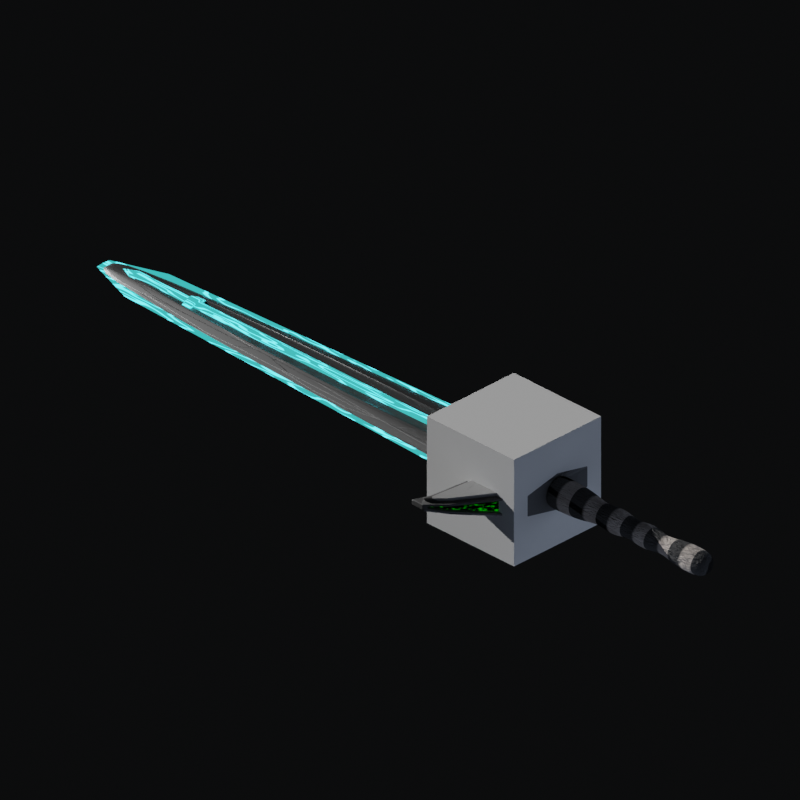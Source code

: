 # Source: warlod_Ia.blend  (saved by Blender 3.2.14; exported with 4.5.12 LTS)
import bpy
from mathutils import Matrix  # noqa: F401  (used for matrix-valued properties, if any)

bpy.ops.wm.read_factory_settings(use_empty=True)
scene = bpy.context.scene
scene.name = 'Scene'

# ---- collections
col_collection = bpy.data.collections.new('Collection'); scene.collection.children.link(col_collection)
col_hidden = bpy.data.collections.new('hidden'); scene.collection.children.link(col_hidden)
col_base_sword = bpy.data.collections.new('Base Sword'); scene.collection.children.link(col_base_sword)
col_choot_k = bpy.data.collections.new("Choot'k"); scene.collection.children.link(col_choot_k)
col_choot_k.hide_render = True
col_warlord_ii = bpy.data.collections.new('Warlord II'); scene.collection.children.link(col_warlord_ii)

# ---- materials (node trees are filled in below, after node groups)
mat_material_005 = bpy.data.materials.new('Material.005')
mat_handle_1 = bpy.data.materials.new('Handle 1')
mat_green_glow = bpy.data.materials.new('green glow')
mat_material = bpy.data.materials.new('Material')
mat_material_002 = bpy.data.materials.new('Material.002')
mat_blade = bpy.data.materials.new('Blade')
mat_blade_001 = bpy.data.materials.new('Blade.001')
mat_blade_002 = bpy.data.materials.new('Blade.002')
mat_green_glow_001 = bpy.data.materials.new('green glow.001')

# ---- material node trees
mat_material_005.use_nodes = True; mat_material_005.node_tree.nodes.clear()
_N = mat_material_005.node_tree.nodes; _L = mat_material_005.node_tree.links
n0 = _N.new('ShaderNodeOutputMaterial'); n0.name = 'Material Output'; n0.location = (1371, -643)
n1 = _N.new('ShaderNodeTexVoronoi'); n1.name = 'Voronoi Texture'; n1.location = (-372, -592)
n1.feature = 'F2'
n1.inputs[2].default_value = 1.0
n2 = _N.new('ShaderNodeDisplacement'); n2.name = 'Displacement'; n2.location = (381, -606)
n2.inputs[2].default_value = 1.0
n3 = _N.new('ShaderNodeBsdfPrincipled'); n3.name = 'Principled BSDF'; n3.location = (595, 127)
n3.distribution = 'GGX'
n3.subsurface_method = 'RANDOM_WALK_SKIN'
n3.inputs[3].default_value = 1.45
n3.inputs[13].default_value = 0.0
n3.inputs[27].default_value = (0.0, 0.0, 0.0, 1.0)
n3.inputs[28].default_value = 1.0
n4 = _N.new('ShaderNodeValToRGB'); n4.name = 'ColorRamp'; n4.location = (-176, -211)
while len(n4.color_ramp.elements) > 1: n4.color_ramp.elements.remove(n4.color_ramp.elements[-1])
n4.color_ramp.elements[0].position = 0.3955; n4.color_ramp.elements[0].color = (0.1709, 0.1709, 0.1709, 1.0)
_e = n4.color_ramp.elements.new(0.6227); _e.color = (0.00451, 0.00451, 0.00451, 1.0)
n5 = _N.new('ShaderNodeMix'); n5.name = 'Mix'; n5.location = (376, -17)
n5.data_type = 'RGBA'
n6 = _N.new('ShaderNodeTexWave'); n6.name = 'Wave Texture'; n6.location = (-248, 125)
n6.bands_direction = 'Y'
n6.wave_profile = 'SAW'
n6.inputs[1].default_value = 2.0
n7 = _N.new('ShaderNodeMix'); n7.name = 'Mix.001'; n7.location = (161, -653)
n7.data_type = 'RGBA'
n8 = _N.new('ShaderNodeTexNoise'); n8.name = 'Noise Texture'; n8.location = (-380, -873)
n8.inputs[2].default_value = 30.0
n9 = _N.new('ShaderNodeValToRGB'); n9.name = 'ColorRamp.002'; n9.location = (-160, -858)
while len(n9.color_ramp.elements) > 1: n9.color_ramp.elements.remove(n9.color_ramp.elements[-1])
n9.color_ramp.elements[0].position = 0.0; n9.color_ramp.elements[0].color = (0.8197, 0.8197, 0.8197, 1.0)
_e = n9.color_ramp.elements.new(1.0); _e.color = (1.0, 1.0, 1.0, 1.0)
n10 = _N.new('ShaderNodeValToRGB'); n10.name = 'ColorRamp.001'; n10.location = (5, 42)
while len(n10.color_ramp.elements) > 1: n10.color_ramp.elements.remove(n10.color_ramp.elements[-1])
n10.color_ramp.elements[0].position = 0.4773; n10.color_ramp.elements[0].color = (0.0, 0.0, 0.0, 1.0)
_e = n10.color_ramp.elements.new(0.5636); _e.color = (1.0, 0.8652, 0.7701, 1.0)
_L.new(n3.outputs[0], n0.inputs[0])
_L.new(n2.outputs[0], n0.inputs[2])
_L.new(n7.outputs[2], n2.inputs[0])
_L.new(n5.outputs[2], n3.inputs[0])
_L.new(n1.outputs[1], n4.inputs[0])
_L.new(n4.outputs[0], n5.inputs[7])
_L.new(n10.outputs[0], n5.inputs[6])
_L.new(n6.outputs[0], n10.inputs[0])
_L.new(n1.outputs[1], n7.inputs[6])
_L.new(n9.outputs[0], n7.inputs[7])
_L.new(n8.outputs[1], n9.inputs[0])
n0.is_active_output = True
mat_handle_1.use_nodes = True; mat_handle_1.node_tree.nodes.clear()
_N = mat_handle_1.node_tree.nodes; _L = mat_handle_1.node_tree.links
n0 = _N.new('ShaderNodeOutputMaterial'); n0.name = 'Material Output'; n0.location = (612, -470)
n1 = _N.new('ShaderNodeDisplacement'); n1.name = 'Displacement'; n1.location = (7, -433)
n1.inputs[2].default_value = 1.0
n2 = _N.new('ShaderNodeTexVoronoi'); n2.name = 'Voronoi Texture'; n2.location = (-388, -418)
n2.distance = 'CHEBYCHEV'
n2.feature = 'F2'
n2.inputs[2].default_value = 1.0
n3 = _N.new('ShaderNodeBsdfPrincipled'); n3.name = 'Principled BSDF'; n3.location = (195, 300)
n3.distribution = 'GGX'
n3.subsurface_method = 'RANDOM_WALK_SKIN'
n3.inputs[3].default_value = 1.45
n3.inputs[27].default_value = (0.0, 0.0, 0.0, 1.0)
n3.inputs[28].default_value = 1.0
n4 = _N.new('ShaderNodeValToRGB'); n4.name = 'ColorRamp'; n4.location = (-125, 129)
while len(n4.color_ramp.elements) > 1: n4.color_ramp.elements.remove(n4.color_ramp.elements[-1])
n4.color_ramp.elements[0].position = 0.0; n4.color_ramp.elements[0].color = (0.04004, 0.04004, 0.04004, 1.0)
_e = n4.color_ramp.elements.new(1.0); _e.color = (0.1961, 0.1961, 0.1961, 1.0)
_L.new(n3.outputs[0], n0.inputs[0])
_L.new(n1.outputs[0], n0.inputs[2])
_L.new(n2.outputs[1], n1.inputs[0])
_L.new(n4.outputs[0], n3.inputs[0])
_L.new(n2.outputs[1], n4.inputs[0])
n0.is_active_output = True
mat_green_glow.use_nodes = True; mat_green_glow.node_tree.nodes.clear()
_N = mat_green_glow.node_tree.nodes; _L = mat_green_glow.node_tree.links
n0 = _N.new('ShaderNodeOutputMaterial'); n0.name = 'Material Output'; n0.location = (511, 300)
n1 = _N.new('ShaderNodeTexNoise'); n1.name = 'Noise Texture'; n1.location = (-319, 268)
n1.inputs[2].default_value = 20.0
n2 = _N.new('ShaderNodeValToRGB'); n2.name = 'ColorRamp'; n2.location = (-99, 290)
while len(n2.color_ramp.elements) > 1: n2.color_ramp.elements.remove(n2.color_ramp.elements[-1])
n2.color_ramp.elements[0].position = 0.5227; n2.color_ramp.elements[0].color = (0.0, 0.0, 0.0, 1.0)
_e = n2.color_ramp.elements.new(0.7091); _e.color = (0.002769, 1.0, 0.0, 1.0)
n3 = _N.new('ShaderNodeEmission'); n3.name = 'Emission'; n3.location = (221, 300)
n3.inputs[1].default_value = 0.3
_L.new(n3.outputs[0], n0.inputs[0])
_L.new(n1.outputs[0], n2.inputs[0])
_L.new(n2.outputs[0], n3.inputs[0])
n0.is_active_output = True
mat_material.use_nodes = True; mat_material.node_tree.nodes.clear()
_N = mat_material.node_tree.nodes; _L = mat_material.node_tree.links
n0 = _N.new('ShaderNodeOutputMaterial'); n0.name = 'Material Output'; n0.location = (628, -643)
n1 = _N.new('ShaderNodeTexVoronoi'); n1.name = 'Voronoi Texture'; n1.location = (-372, -592)
n1.feature = 'F2'
n1.inputs[2].default_value = 1.0
n2 = _N.new('ShaderNodeDisplacement'); n2.name = 'Displacement'; n2.location = (23, -606)
n2.inputs[2].default_value = 1.0
n3 = _N.new('ShaderNodeBsdfPrincipled'); n3.name = 'Principled BSDF'; n3.location = (211, 127)
n3.distribution = 'GGX'
n3.subsurface_method = 'RANDOM_WALK_SKIN'
n3.inputs[3].default_value = 1.45
n3.inputs[27].default_value = (0.0, 0.0, 0.0, 1.0)
n3.inputs[28].default_value = 1.0
n4 = _N.new('ShaderNodeMix'); n4.name = 'Mix'; n4.location = (-42, 1)
n4.data_type = 'RGBA'
n5 = _N.new('ShaderNodeValToRGB'); n5.name = 'ColorRamp'; n5.location = (-176, -211)
while len(n5.color_ramp.elements) > 1: n5.color_ramp.elements.remove(n5.color_ramp.elements[-1])
n5.color_ramp.elements[0].position = 0.3955; n5.color_ramp.elements[0].color = (0.3512, 0.3512, 0.3512, 1.0)
_e = n5.color_ramp.elements.new(0.6227); _e.color = (0.01916, 0.01916, 0.01916, 1.0)
_L.new(n3.outputs[0], n0.inputs[0])
_L.new(n2.outputs[0], n0.inputs[2])
_L.new(n1.outputs[1], n2.inputs[0])
_L.new(n5.outputs[0], n3.inputs[0])
_L.new(n1.outputs[1], n5.inputs[0])
n0.is_active_output = True
mat_material_002.use_nodes = True; mat_material_002.node_tree.nodes.clear()
_N = mat_material_002.node_tree.nodes; _L = mat_material_002.node_tree.links
n0 = _N.new('ShaderNodeOutputMaterial'); n0.name = 'Material Output'; n0.location = (402, 300)
n1 = _N.new('ShaderNodeBsdfPrincipled'); n1.name = 'Principled BSDF'; n1.location = (-31, 872)
n1.distribution = 'GGX'
n1.subsurface_method = 'RANDOM_WALK_SKIN'
n1.inputs[3].default_value = 1.45
n1.inputs[13].default_value = 0.2727
n1.inputs[27].default_value = (0.0, 0.0, 0.0, 1.0)
n1.inputs[28].default_value = 1.0
n2 = _N.new('ShaderNodeDisplacement'); n2.name = 'Displacement'; n2.location = (72, 179)
n2.inputs[2].default_value = 1.0
n3 = _N.new('ShaderNodeValToRGB'); n3.name = 'ColorRamp'; n3.location = (-330, 946)
while len(n3.color_ramp.elements) > 1: n3.color_ramp.elements.remove(n3.color_ramp.elements[-1])
n3.color_ramp.elements[0].position = 0.0; n3.color_ramp.elements[0].color = (0.0, 0.0, 0.0, 1.0)
_e = n3.color_ramp.elements.new(1.0); _e.color = (1.0, 1.0, 1.0, 1.0)
n4 = _N.new('ShaderNodeTexVoronoi'); n4.name = 'Voronoi Texture'; n4.location = (-840, 636)
n4.inputs[2].default_value = 2.0
_L.new(n1.outputs[0], n0.inputs[0])
_L.new(n2.outputs[0], n0.inputs[2])
_L.new(n4.outputs[1], n3.inputs[0])
_L.new(n4.outputs[1], n2.inputs[0])
_L.new(n3.outputs[0], n1.inputs[0])
n0.is_active_output = True
mat_blade.use_nodes = True; mat_blade.node_tree.nodes.clear()
_N = mat_blade.node_tree.nodes; _L = mat_blade.node_tree.links
n0 = _N.new('ShaderNodeOutputMaterial'); n0.name = 'Material Output'; n0.location = (1697, 300)
n1 = _N.new('ShaderNodeBsdfPrincipled'); n1.name = 'Principled BSDF'; n1.location = (1371, 353)
n1.distribution = 'GGX'
n1.subsurface_method = 'RANDOM_WALK_SKIN'
n1.inputs[0].default_value = (0.2069, 0.2069, 0.2069, 1.0)
n1.inputs[1].default_value = 1.0
n1.inputs[3].default_value = 1.45
n1.inputs[13].default_value = 1.0
n1.inputs[27].default_value = (0.0, 0.0, 0.0, 1.0)
n1.inputs[28].default_value = 1.0
n2 = _N.new('ShaderNodeBump'); n2.name = 'Bump'; n2.location = (931, -175)
n2.invert = True
n2.inputs[0].default_value = 0.1
n2.inputs[1].default_value = 1.0
n2.inputs[2].default_value = 1.0
n3 = _N.new('ShaderNodeTexVoronoi'); n3.name = 'Voronoi Texture'; n3.location = (391, -79)
n4 = _N.new('ShaderNodeValToRGB'); n4.name = 'ColorRamp'; n4.location = (611, -81)
while len(n4.color_ramp.elements) > 1: n4.color_ramp.elements.remove(n4.color_ramp.elements[-1])
n4.color_ramp.elements[0].position = 0.0; n4.color_ramp.elements[0].color = (0.0, 0.0, 0.0, 1.0)
_e = n4.color_ramp.elements.new(1.0); _e.color = (1.0, 1.0, 1.0, 1.0)
_L.new(n1.outputs[0], n0.inputs[0])
_L.new(n2.outputs[0], n1.inputs[5])
_L.new(n3.outputs[1], n4.inputs[0])
_L.new(n4.outputs[0], n2.inputs[3])
n0.is_active_output = True
mat_blade_001.use_nodes = True; mat_blade_001.node_tree.nodes.clear()
_N = mat_blade_001.node_tree.nodes; _L = mat_blade_001.node_tree.links
n0 = _N.new('ShaderNodeOutputMaterial'); n0.name = 'Material Output'; n0.location = (1294, 300)
n1 = _N.new('ShaderNodeTexNoise'); n1.name = 'Musgrave Texture'; n1.location = (220, 197)
n1.width = 150
n1.normalize = False
n1.inputs[3].default_value = 1.0
n1.inputs[4].default_value = 0.25
n2 = _N.new('ShaderNodeTexNoise'); n2.name = 'Noise Texture'; n2.location = (-74, 166)
n3 = _N.new('ShaderNodeValToRGB'); n3.name = 'ColorRamp'; n3.location = (455, 218)
while len(n3.color_ramp.elements) > 1: n3.color_ramp.elements.remove(n3.color_ramp.elements[-1])
n3.color_ramp.elements[0].position = 0.175; n3.color_ramp.elements[0].color = (0.03092, 0.002416, 0.02959, 1.0)
_e = n3.color_ramp.elements.new(0.2364); _e.color = (0.1781, 0.01712, 0.1861, 1.0)
n4 = _N.new('ShaderNodeBsdfPrincipled'); n4.name = 'Principled BSDF'; n4.location = (943, 267)
n4.distribution = 'GGX'
n4.subsurface_method = 'RANDOM_WALK_SKIN'
n4.inputs[1].default_value = 0.9795
n4.inputs[2].default_value = 0.5227
n4.inputs[3].default_value = 1.45
n4.inputs[13].default_value = 1.0
n4.inputs[28].default_value = 10.0
_L.new(n4.outputs[0], n0.inputs[0])
_L.new(n2.outputs[0], n1.inputs[0])
_L.new(n1.outputs[0], n3.inputs[0])
_L.new(n3.outputs[0], n4.inputs[0])
_L.new(n3.outputs[0], n4.inputs[27])
n0.is_active_output = True
mat_blade_002.use_nodes = True; mat_blade_002.node_tree.nodes.clear()
_N = mat_blade_002.node_tree.nodes; _L = mat_blade_002.node_tree.links
n0 = _N.new('ShaderNodeOutputMaterial'); n0.name = 'Material Output'; n0.location = (1294, 300)
n1 = _N.new('ShaderNodeTexNoise'); n1.name = 'Musgrave Texture'; n1.location = (220, 197)
n1.width = 150
n1.normalize = False
n1.inputs[3].default_value = 1.0
n1.inputs[4].default_value = 0.25
n2 = _N.new('ShaderNodeTexNoise'); n2.name = 'Noise Texture'; n2.location = (-74, 166)
n3 = _N.new('ShaderNodeValToRGB'); n3.name = 'ColorRamp'; n3.location = (455, 218)
while len(n3.color_ramp.elements) > 1: n3.color_ramp.elements.remove(n3.color_ramp.elements[-1])
n3.color_ramp.elements[0].position = 0.1682; n3.color_ramp.elements[0].color = (0.0024, 0.03091, 0.03028, 1.0)
_e = n3.color_ramp.elements.new(0.2364); _e.color = (0.01477, 0.1568, 0.1861, 1.0)
n4 = _N.new('ShaderNodeBsdfPrincipled'); n4.name = 'Principled BSDF'; n4.location = (943, 267)
n4.distribution = 'GGX'
n4.subsurface_method = 'RANDOM_WALK_SKIN'
n4.inputs[1].default_value = 0.9795
n4.inputs[2].default_value = 0.5227
n4.inputs[3].default_value = 1.45
n4.inputs[13].default_value = 1.0
n4.inputs[28].default_value = 20.0
_L.new(n4.outputs[0], n0.inputs[0])
_L.new(n2.outputs[0], n1.inputs[0])
_L.new(n1.outputs[0], n3.inputs[0])
_L.new(n3.outputs[0], n4.inputs[0])
_L.new(n3.outputs[0], n4.inputs[27])
n0.is_active_output = True
mat_green_glow_001.use_nodes = True; mat_green_glow_001.node_tree.nodes.clear()
_N = mat_green_glow_001.node_tree.nodes; _L = mat_green_glow_001.node_tree.links
n0 = _N.new('ShaderNodeOutputMaterial'); n0.name = 'Material Output'; n0.location = (511, 300)
n1 = _N.new('ShaderNodeTexNoise'); n1.name = 'Noise Texture'; n1.location = (-319, 268)
n1.inputs[2].default_value = 20.0
n2 = _N.new('ShaderNodeValToRGB'); n2.name = 'ColorRamp'; n2.location = (-99, 290)
while len(n2.color_ramp.elements) > 1: n2.color_ramp.elements.remove(n2.color_ramp.elements[-1])
n2.color_ramp.elements[0].position = 0.4068; n2.color_ramp.elements[0].color = (0.0, 0.0, 0.0, 1.0)
_e = n2.color_ramp.elements.new(0.6364); _e.color = (0.0, 0.02283, 1.0, 1.0)
n3 = _N.new('ShaderNodeEmission'); n3.name = 'Emission'; n3.location = (221, 300)
n3.inputs[1].default_value = 0.8
_L.new(n3.outputs[0], n0.inputs[0])
_L.new(n1.outputs[0], n2.inputs[0])
_L.new(n2.outputs[0], n3.inputs[0])
n0.is_active_output = True

# ---- world
world_world = bpy.data.worlds.new('World'); scene.world = world_world
world_world.use_nodes = True; world_world.node_tree.nodes.clear()
_N = world_world.node_tree.nodes; _L = world_world.node_tree.links
n0 = _N.new('ShaderNodeOutputWorld'); n0.name = 'World Output'; n0.location = (300, 300)
n1 = _N.new('ShaderNodeBackground'); n1.name = 'Background'; n1.location = (10, 300)
n1.inputs[0].default_value = (0.003325, 0.00352, 0.003769, 1.0)
_L.new(n1.outputs[0], n0.inputs[0])
n0.is_active_output = True
world_world.color = (0.05088, 0.05088, 0.05088)
world_world.use_sun_shadow = False
world_world.sun_shadow_jitter_overblur = 0.0

# ---- cameras
cam_camera_001 = bpy.data.cameras.new('Camera.001')
cam_camera_001.type = 'ORTHO'
cam_camera_001.clip_end = 100.0
cam_camera_001.lens = 35.0
cam_camera_001.sensor_width = 32.0
cam_camera_001.sensor_height = 18.0
cam_camera_001.ortho_scale = 13.0
cam_camera_001.dof.focus_distance = 0.0
cam_camera_001.dof.aperture_fstop = 128.0

# ---- lights
light_light = bpy.data.lights.new('Light', 'SUN')
light_light.color = (0.7024, 0.7024, 0.7024)
light_light.transmission_factor = 0.0
light_light.angle = 0.0
light_light.energy = 5.0
light_light.shadow_soft_size = 0.1
light_light.shadow_cascade_max_distance = 1000.0
light_point_001 = bpy.data.lights.new('Point.001', 'POINT')
light_point_001.color = (0.6332, 0.7572, 1.0)
light_point_001.transmission_factor = 0.0
light_point_001.energy = 58.5
light_point_001.shadow_soft_size = 1.97
light_point_001.use_absolute_resolution = True
light_point_002 = bpy.data.lights.new('Point.002', 'POINT')
light_point_002.color = (0.6332, 0.7572, 1.0)
light_point_002.transmission_factor = 0.0
light_point_002.energy = 58.5
light_point_002.shadow_soft_size = 1.97
light_point_002.use_absolute_resolution = True
light_point_003 = bpy.data.lights.new('Point.003', 'POINT')
light_point_003.color = (0.6332, 0.7572, 1.0)
light_point_003.transmission_factor = 0.0
light_point_003.energy = 58.5
light_point_003.shadow_soft_size = 1.97
light_point_003.use_absolute_resolution = True

# ---- meshes
me_cube = bpy.data.meshes.new('Cube')
me_cube.from_pydata([(-0.2173, -1.416, -0.2173), (-0.2173, -1.416, 0.2173), (-0.1797, 1.895, -0.1797), (-0.1797, 1.895, 0.1797), (0.2173, -1.416, -0.2173), (0.2173, -1.416, 0.2173), (0.1797, 1.895, -0.1797), (0.1797, 1.895, 0.1797), (2.489e-11, 1.895, -0.2695), (2.489e-11, 1.895, 0.2695), (0.0, -1.416, -0.326), (0.0, -1.416, 0.326), (-0.326, -1.416, 0.0), (-0.2695, 1.895, 0.0), (0.2695, 1.895, 0.0), (0.326, -1.416, 0.0), (1.293e-09, -1.416, 0.0), (-0.1687, 1.413, -0.1687), (-0.1687, 1.413, 0.1687), (0.1687, 1.413, -0.1687), (0.1687, 1.413, 0.1687), (0.0, 1.413, 0.253), (0.0, 1.413, -0.253), (0.253, 1.413, 0.0), (-0.253, 1.413, 0.0), (-0.1778, 2.083, -5.867e-10), (-0.1185, 2.083, -0.1185), (-1.116e-09, 2.083, -0.1778), (-1.116e-09, 2.083, 0.1778), (0.1185, 2.083, 0.1185), (0.1778, 2.083, -5.867e-10), (0.1185, 2.083, -0.1185), (-0.1185, 2.083, 0.1185), (-4.101e-10, 2.083, -5.867e-10), (-0.1808, 0.706, -0.1808), (-0.193, -0.001459, -0.193), (-0.2052, -0.7089, -0.2052), (0.1808, 0.706, 0.1808), (0.193, -0.001459, 0.193), (0.2052, -0.7089, 0.2052), (0.0, 0.706, 0.2713), (0.0, -0.001459, 0.2895), (0.0, -0.7089, 0.3077), (0.0, 0.706, -0.2713), (0.0, -0.001459, -0.2895), (0.0, -0.7089, -0.3077), (0.2713, 0.706, 0.0), (0.2895, -0.001459, 0.0), (0.3077, -0.7089, 0.0), (-0.2052, -0.7089, 0.2052), (-0.193, -0.001458, 0.193), (-0.1808, 0.706, 0.1808), (0.2052, -0.7089, -0.2052), (0.193, -0.001458, -0.193), (0.1808, 0.706, -0.1808), (-0.3077, -0.7089, 0.0), (-0.2895, -0.001458, 0.0), (-0.2713, 0.706, 0.0), (-0.1261, -0.3552, -0.1261), (0.1261, -0.3552, 0.1261), (-6.547e-10, -0.3552, 0.1892), (-6.547e-10, -0.3552, -0.1892), (0.1892, -0.3552, -1.621e-10), (-0.1261, -0.3552, 0.1261), (0.1261, -0.3552, -0.1261), (-0.1892, -0.3552, -1.621e-10), (-0.1111, 0.3523, -0.1111), (0.1111, 0.3523, 0.1111), (7.017e-10, 0.3523, 0.1666), (7.017e-10, 0.3523, -0.1666), (0.1666, 0.3523, -7.017e-10), (-0.1111, 0.3523, 0.1111), (0.1111, 0.3523, -0.1111), (-0.1666, 0.3523, -7.017e-10), (-0.09694, 1.06, 0.09694), (0.09694, 1.06, -0.09694), (-0.1454, 1.06, 2.601e-09), (-0.09694, 1.06, -0.09694), (0.09694, 1.06, 0.09694), (-1.946e-09, 1.06, 0.1454), (-1.946e-09, 1.06, -0.1454), (0.1454, 1.06, 2.601e-09), (-0.2152, -1.296, -0.2152), (0.2152, -1.296, 0.2152), (0.0, -1.296, 0.3228), (0.0, -1.296, -0.3228), (0.3228, -1.296, 0.0), (-0.2152, -1.296, 0.2152), (0.2152, -1.296, -0.2152), (-0.3228, -1.296, 0.0)], [], [(24, 18, 3, 13), (6, 8, 27, 31), (86, 83, 5, 15), (16, 11, 1, 12), (85, 88, 4, 10), (84, 87, 1, 11), (83, 84, 11, 5), (82, 85, 10, 0), (15, 5, 11, 16), (2, 13, 25, 26), (9, 7, 29, 28), (4, 15, 16, 10), (10, 16, 12, 0), (88, 86, 15, 4), (7, 14, 30, 29), (17, 24, 13, 2), (77, 76, 24, 17), (6, 14, 23, 19), (2, 8, 22, 17), (7, 9, 21, 20), (9, 3, 18, 21), (8, 6, 19, 22), (14, 7, 20, 23), (76, 74, 18, 24), (33, 28, 29, 30), (25, 32, 28, 33), (26, 25, 33, 27), (27, 33, 30, 31), (13, 3, 32, 25), (14, 6, 31, 30), (8, 2, 26, 27), (3, 9, 28, 32), (89, 87, 49, 55), (65, 63, 50, 56), (73, 71, 51, 57), (82, 89, 55, 36), (58, 65, 56, 35), (66, 73, 57, 34), (75, 81, 46, 54), (72, 70, 47, 53), (64, 62, 48, 52), (77, 80, 43, 34), (66, 69, 44, 35), (58, 61, 45, 36), (78, 79, 40, 37), (67, 68, 41, 38), (59, 60, 42, 39), (79, 74, 51, 40), (68, 71, 50, 41), (60, 63, 49, 42), (80, 75, 54, 43), (69, 72, 53, 44), (61, 64, 52, 45), (81, 78, 37, 46), (70, 67, 38, 47), (62, 59, 39, 48), (47, 38, 59, 62), (44, 53, 64, 61), (41, 50, 63, 60), (38, 41, 60, 59), (35, 44, 61, 58), (53, 47, 62, 64), (36, 55, 65, 58), (55, 49, 63, 65), (46, 37, 67, 70), (43, 54, 72, 69), (40, 51, 71, 68), (37, 40, 68, 67), (34, 43, 69, 66), (54, 46, 70, 72), (35, 56, 73, 66), (56, 50, 71, 73), (23, 20, 78, 81), (22, 19, 75, 80), (21, 18, 74, 79), (20, 21, 79, 78), (17, 22, 80, 77), (19, 23, 81, 75), (57, 51, 74, 76), (34, 57, 76, 77), (0, 12, 89, 82), (12, 1, 87, 89), (52, 48, 86, 88), (36, 45, 85, 82), (39, 42, 84, 83), (42, 49, 87, 84), (45, 52, 88, 85), (48, 39, 83, 86)])
me_cube.polygons.foreach_set('use_smooth', [True] * 88)
_uv = me_cube.uv_layers.new(name='UVMap')
_uv.uv.foreach_set('vector', [0.5, 0.1884, 0.625, 0.1884, 0.625, 0.25, 0.5, 0.25, 0.375, 0.5, 0.25, 0.5, 0.25, 0.5, 0.375, 0.5, 0.5, 0.742, 0.625, 0.742, 0.625, 0.75, 0.5, 0.75, 0.5, 0.875, 0.625, 0.875, 0.625, 1.0, 0.5, 1.0, 0.25, 0.742, 0.375, 0.742, 0.375, 0.75, 0.25, 0.75, 0.75, 0.742, 0.875, 0.742, 0.875, 0.75, 0.75, 0.75, 0.625, 0.742, 0.75, 0.742, 0.75, 0.75, 0.625, 0.75, 0.125, 0.742, 0.25, 0.742, 0.25, 0.75, 0.125, 0.75, 0.5, 0.75, 0.625, 0.75, 0.625, 0.875, 0.5, 0.875, 0.375, 0.25, 0.5, 0.25, 0.5, 0.25, 0.375, 0.25, 0.75, 0.5, 0.625, 0.5, 0.625, 0.5, 0.75, 0.5, 0.375, 0.75, 0.5, 0.75, 0.5, 0.875, 0.375, 0.875, 0.375, 0.875, 0.5, 0.875, 0.5, 1.0, 0.375, 1.0, 0.375, 0.742, 0.5, 0.742, 0.5, 0.75, 0.375, 0.75, 0.625, 0.5, 0.5, 0.5, 0.5, 0.5, 0.625, 0.5, 0.375, 0.1884, 0.5, 0.1884, 0.5, 0.25, 0.375, 0.25, 0.375, 0.1648, 0.5, 0.1648, 0.5, 0.1884, 0.375, 0.1884, 0.375, 0.5, 0.5, 0.5, 0.5, 0.5616, 0.375, 0.5616, 0.125, 0.5, 0.25, 0.5, 0.25, 0.5616, 0.125, 0.5616, 0.625, 0.5, 0.75, 0.5, 0.75, 0.5616, 0.625, 0.5616, 0.75, 0.5, 0.875, 0.5, 0.875, 0.5616, 0.75, 0.5616, 0.25, 0.5, 0.375, 0.5, 0.375, 0.5616, 0.25, 0.5616, 0.5, 0.5, 0.625, 0.5, 0.625, 0.5616, 0.5, 0.5616, 0.5, 0.1648, 0.625, 0.1648, 0.625, 0.1884, 0.5, 0.1884, 0.5, 0.375, 0.625, 0.375, 0.625, 0.5, 0.5, 0.5, 0.5, 0.25, 0.625, 0.25, 0.625, 0.375, 0.5, 0.375, 0.375, 0.25, 0.5, 0.25, 0.5, 0.375, 0.375, 0.375, 0.375, 0.375, 0.5, 0.375, 0.5, 0.5, 0.375, 0.5, 0.5, 0.25, 0.625, 0.25, 0.625, 0.25, 0.5, 0.25, 0.5, 0.5, 0.375, 0.5, 0.375, 0.5, 0.5, 0.5, 0.25, 0.5, 0.125, 0.5, 0.125, 0.5, 0.25, 0.5, 0.875, 0.5, 0.75, 0.5, 0.75, 0.5, 0.875, 0.5, 0.5, 0.008034, 0.625, 0.008034, 0.625, 0.04709, 0.5, 0.04709, 0.5, 0.07064, 0.625, 0.07064, 0.625, 0.09419, 0.5, 0.09419, 0.5, 0.1177, 0.625, 0.1177, 0.625, 0.1413, 0.5, 0.1413, 0.375, 0.008034, 0.5, 0.008034, 0.5, 0.04709, 0.375, 0.04709, 0.375, 0.07064, 0.5, 0.07064, 0.5, 0.09419, 0.375, 0.09419, 0.375, 0.1177, 0.5, 0.1177, 0.5, 0.1413, 0.375, 0.1413, 0.375, 0.5852, 0.5, 0.5852, 0.5, 0.6087, 0.375, 0.6087, 0.375, 0.6323, 0.5, 0.6323, 0.5, 0.6558, 0.375, 0.6558, 0.375, 0.6794, 0.5, 0.6794, 0.5, 0.7029, 0.375, 0.7029, 0.125, 0.5852, 0.25, 0.5852, 0.25, 0.6087, 0.125, 0.6087, 0.125, 0.6323, 0.25, 0.6323, 0.25, 0.6558, 0.125, 0.6558, 0.125, 0.6794, 0.25, 0.6794, 0.25, 0.7029, 0.125, 0.7029, 0.625, 0.5852, 0.75, 0.5852, 0.75, 0.6087, 0.625, 0.6087, 0.625, 0.6323, 0.75, 0.6323, 0.75, 0.6558, 0.625, 0.6558, 0.625, 0.6794, 0.75, 0.6794, 0.75, 0.7029, 0.625, 0.7029, 0.75, 0.5852, 0.875, 0.5852, 0.875, 0.6087, 0.75, 0.6087, 0.75, 0.6323, 0.875, 0.6323, 0.875, 0.6558, 0.75, 0.6558, 0.75, 0.6794, 0.875, 0.6794, 0.875, 0.7029, 0.75, 0.7029, 0.25, 0.5852, 0.375, 0.5852, 0.375, 0.6087, 0.25, 0.6087, 0.25, 0.6323, 0.375, 0.6323, 0.375, 0.6558, 0.25, 0.6558, 0.25, 0.6794, 0.375, 0.6794, 0.375, 0.7029, 0.25, 0.7029, 0.5, 0.5852, 0.625, 0.5852, 0.625, 0.6087, 0.5, 0.6087, 0.5, 0.6323, 0.625, 0.6323, 0.625, 0.6558, 0.5, 0.6558, 0.5, 0.6794, 0.625, 0.6794, 0.625, 0.7029, 0.5, 0.7029, 0.5, 0.6558, 0.625, 0.6558, 0.625, 0.6794, 0.5, 0.6794, 0.25, 0.6558, 0.375, 0.6558, 0.375, 0.6794, 0.25, 0.6794, 0.75, 0.6558, 0.875, 0.6558, 0.875, 0.6794, 0.75, 0.6794, 0.625, 0.6558, 0.75, 0.6558, 0.75, 0.6794, 0.625, 0.6794, 0.125, 0.6558, 0.25, 0.6558, 0.25, 0.6794, 0.125, 0.6794, 0.375, 0.6558, 0.5, 0.6558, 0.5, 0.6794, 0.375, 0.6794, 0.375, 0.04709, 0.5, 0.04709, 0.5, 0.07064, 0.375, 0.07064, 0.5, 0.04709, 0.625, 0.04709, 0.625, 0.07064, 0.5, 0.07064, 0.5, 0.6087, 0.625, 0.6087, 0.625, 0.6323, 0.5, 0.6323, 0.25, 0.6087, 0.375, 0.6087, 0.375, 0.6323, 0.25, 0.6323, 0.75, 0.6087, 0.875, 0.6087, 0.875, 0.6323, 0.75, 0.6323, 0.625, 0.6087, 0.75, 0.6087, 0.75, 0.6323, 0.625, 0.6323, 0.125, 0.6087, 0.25, 0.6087, 0.25, 0.6323, 0.125, 0.6323, 0.375, 0.6087, 0.5, 0.6087, 0.5, 0.6323, 0.375, 0.6323, 0.375, 0.09419, 0.5, 0.09419, 0.5, 0.1177, 0.375, 0.1177, 0.5, 0.09419, 0.625, 0.09419, 0.625, 0.1177, 0.5, 0.1177, 0.5, 0.5616, 0.625, 0.5616, 0.625, 0.5852, 0.5, 0.5852, 0.25, 0.5616, 0.375, 0.5616, 0.375, 0.5852, 0.25, 0.5852, 0.75, 0.5616, 0.875, 0.5616, 0.875, 0.5852, 0.75, 0.5852, 0.625, 0.5616, 0.75, 0.5616, 0.75, 0.5852, 0.625, 0.5852, 0.125, 0.5616, 0.25, 0.5616, 0.25, 0.5852, 0.125, 0.5852, 0.375, 0.5616, 0.5, 0.5616, 0.5, 0.5852, 0.375, 0.5852, 0.5, 0.1413, 0.625, 0.1413, 0.625, 0.1648, 0.5, 0.1648, 0.375, 0.1413, 0.5, 0.1413, 0.5, 0.1648, 0.375, 0.1648, 0.375, 0.0, 0.5, 0.0, 0.5, 0.008034, 0.375, 0.008034, 0.5, 0.0, 0.625, 0.0, 0.625, 0.008034, 0.5, 0.008034, 0.375, 0.7029, 0.5, 0.7029, 0.5, 0.742, 0.375, 0.742, 0.125, 0.7029, 0.25, 0.7029, 0.25, 0.742, 0.125, 0.742, 0.625, 0.7029, 0.75, 0.7029, 0.75, 0.742, 0.625, 0.742, 0.75, 0.7029, 0.875, 0.7029, 0.875, 0.742, 0.75, 0.742, 0.25, 0.7029, 0.375, 0.7029, 0.375, 0.742, 0.25, 0.742, 0.5, 0.7029, 0.625, 0.7029, 0.625, 0.742, 0.5, 0.742])
me_cube.materials.append(mat_material_005)
me_cube.update()
me_cube_001 = bpy.data.meshes.new('Cube.001')
me_cube_001.from_pydata([(1.69, -0.1644, 0.07908), (1.69, -0.1644, -0.07908), (1.641, 0.1778, -0.04547), (1.641, 0.1778, 0.04547), (0.7916, 0.0677, -0.1858), (0.7916, 0.0677, 0.1858), (0.7444, 0.9544, -0.1517), (0.7444, 0.9544, 0.1517), (0.0, 1.003, -0.3441), (0.0, 1.003, 0.3441), (0.0, -0.01496, -0.3441), (0.0, -0.01496, 0.3441), (1.874, -0.122, 0.01596), (1.817, -0.2458, 0.06285), (1.817, -0.2458, -0.06285), (1.874, -0.122, -0.01596), (1.574, 0.09517, -0.09334), (0.7916, 0.7744, -0.1858), (0.7916, 0.7744, 0.1858), (1.649, 0.1694, 0.08416), (1.817, -0.218, 0.06285), (1.817, -0.218, -0.06285), (1.595, 0.1349, 0.04547), (1.595, 0.1349, -0.04547), (0.6993, 0.9115, -0.1517), (0.6993, 0.9115, 0.1517), (1.829, -0.1649, 0.01596), (1.829, -0.1649, -0.01596), (0.6882, -0.01496, -0.1981), (1.649, -0.2632, -0.08416), (1.649, 0.1694, -0.08416), (0.6882, 1.003, -0.1981), (0.6882, -0.01496, 0.1981), (1.649, -0.2632, 0.08416), (0.6882, 1.003, 0.1981), (1.574, 0.09517, 0.09334), (1.92, -0.181, 0.04977), (1.92, -0.4367, 0.04977), (1.92, -0.4367, -0.04977), (1.92, -0.181, -0.04977), (1.6, 0.09532, 0.1504), (1.715, -0.1642, 0.1362), (1.715, -0.1642, -0.1362), (1.6, 0.09532, -0.1504), (0.8171, 0.06784, -0.2429), (0.8171, 0.7746, -0.2429), (0.8171, 0.06784, 0.2429), (0.8171, 0.7746, 0.2429), (1.842, -0.2179, 0.1199), (1.842, -0.2456, 0.1199), (1.842, -0.2456, -0.1199), (1.842, -0.2179, -0.1199)], [], [(21, 14, 50, 51), (8, 9, 34, 31), (1, 4, 44, 42), (32, 28, 29, 33), (8, 31, 28, 10), (7, 3, 22, 25), (34, 9, 11, 32), (28, 32, 11, 10), (16, 21, 51, 43), (39, 36, 37, 38), (4, 17, 45, 44), (3, 12, 26, 22), (33, 29, 38, 37), (6, 2, 30, 31), (7, 6, 31, 34), (3, 7, 34, 19), (15, 12, 36, 39), (12, 3, 19, 36), (2, 15, 39, 30), (24, 25, 22, 23), (23, 22, 26, 27), (2, 6, 24, 23), (15, 2, 23, 27), (12, 15, 27, 26), (6, 7, 25, 24), (4, 1, 29, 28), (16, 17, 31, 30), (0, 5, 32, 33), (17, 4, 28, 31), (5, 18, 34, 32), (18, 35, 19, 34), (20, 13, 37, 36), (14, 21, 39, 38), (13, 0, 33, 37), (35, 20, 36, 19), (21, 16, 30, 39), (1, 14, 38, 29), (44, 45, 43, 42), (47, 46, 41, 40), (40, 41, 49, 48), (42, 43, 51, 50), (18, 5, 46, 47), (14, 1, 42, 50), (17, 16, 43, 45), (0, 13, 49, 41), (35, 18, 47, 40), (5, 0, 41, 46), (20, 35, 40, 48), (13, 20, 48, 49)])
me_cube_001.polygons.foreach_set('material_index', [2, 0, 2, 0, 0, 0, 0, 0, 2, 0, 2, 0, 0, 0, 0, 0, 0, 0, 0, 1, 1, 0, 0, 0, 0, 0, 0, 0, 0, 0, 0, 0, 0, 0, 0, 0, 0, 2, 2, 2, 2, 2, 2, 2, 2, 2, 2, 2, 2])
_uv = me_cube_001.uv_layers.new(name='UVMap')
_uv.uv.foreach_set('vector', [0.375, 0.6193, 0.375, 0.642, 0.375, 0.642, 0.375, 0.6193, 0.375, 0.375, 0.625, 0.375, 0.625, 0.5, 0.375, 0.5, 0.375, 0.6669, 0.375, 0.717, 0.375, 0.717, 0.375, 0.6669, 0.625, 0.75, 0.375, 0.75, 0.375, 0.75, 0.625, 0.75, 0.25, 0.5, 0.375, 0.5, 0.375, 0.75, 0.25, 0.75, 0.5979, 0.5, 0.5673, 0.5, 0.5673, 0.5, 0.5979, 0.5, 0.625, 0.5, 0.75, 0.5, 0.75, 0.75, 0.625, 0.75, 0.375, 0.75, 0.625, 0.75, 0.625, 0.875, 0.375, 0.875, 0.375, 0.593, 0.375, 0.6193, 0.375, 0.6193, 0.375, 0.593, 0.375, 0.5, 0.625, 0.5, 0.625, 0.75, 0.375, 0.75, 0.375, 0.717, 0.375, 0.5358, 0.375, 0.5358, 0.375, 0.717, 0.5673, 0.5, 0.537, 0.5, 0.537, 0.5, 0.5673, 0.5, 0.625, 0.75, 0.375, 0.75, 0.375, 0.75, 0.625, 0.75, 0.4021, 0.5, 0.4327, 0.5, 0.375, 0.5, 0.375, 0.5, 0.5979, 0.5, 0.4021, 0.5, 0.375, 0.5, 0.625, 0.5, 0.5673, 0.5, 0.5979, 0.5, 0.625, 0.5, 0.625, 0.5, 0.463, 0.5, 0.537, 0.5, 0.625, 0.5, 0.375, 0.5, 0.537, 0.5, 0.5673, 0.5, 0.625, 0.5, 0.625, 0.5, 0.4327, 0.5, 0.463, 0.5, 0.375, 0.5, 0.375, 0.5, 0.4021, 0.5, 0.5979, 0.5, 0.5673, 0.5, 0.4327, 0.5, 0.4327, 0.5, 0.5673, 0.5, 0.537, 0.5, 0.463, 0.5, 0.4327, 0.5, 0.4021, 0.5, 0.4021, 0.5, 0.4327, 0.5, 0.463, 0.5, 0.4327, 0.5, 0.4327, 0.5, 0.463, 0.5, 0.537, 0.5, 0.463, 0.5, 0.463, 0.5, 0.537, 0.5, 0.4021, 0.5, 0.5979, 0.5, 0.5979, 0.5, 0.4021, 0.5, 0.375, 0.717, 0.375, 0.6669, 0.375, 0.75, 0.375, 0.75, 0.375, 0.593, 0.375, 0.5358, 0.375, 0.5, 0.375, 0.5, 0.625, 0.6669, 0.625, 0.717, 0.625, 0.75, 0.625, 0.75, 0.375, 0.5358, 0.375, 0.717, 0.375, 0.75, 0.375, 0.5, 0.625, 0.717, 0.625, 0.5358, 0.625, 0.5, 0.625, 0.75, 0.625, 0.5358, 0.625, 0.593, 0.625, 0.5, 0.625, 0.5, 0.625, 0.6193, 0.625, 0.642, 0.625, 0.75, 0.625, 0.5, 0.375, 0.642, 0.375, 0.6193, 0.375, 0.5, 0.375, 0.75, 0.625, 0.642, 0.625, 0.6669, 0.625, 0.75, 0.625, 0.75, 0.625, 0.593, 0.625, 0.6193, 0.625, 0.5, 0.625, 0.5, 0.375, 0.6193, 0.375, 0.593, 0.375, 0.5, 0.375, 0.5, 0.375, 0.6669, 0.375, 0.642, 0.375, 0.75, 0.375, 0.75, 0.375, 0.717, 0.375, 0.5358, 0.375, 0.593, 0.375, 0.6669, 0.625, 0.5358, 0.625, 0.717, 0.625, 0.6669, 0.625, 0.593, 0.625, 0.593, 0.625, 0.6669, 0.625, 0.642, 0.625, 0.6193, 0.375, 0.6669, 0.375, 0.593, 0.375, 0.6193, 0.375, 0.642, 0.625, 0.5358, 0.625, 0.717, 0.625, 0.717, 0.625, 0.5358, 0.375, 0.642, 0.375, 0.6669, 0.375, 0.6669, 0.375, 0.642, 0.375, 0.5358, 0.375, 0.593, 0.375, 0.593, 0.375, 0.5358, 0.625, 0.6669, 0.625, 0.642, 0.625, 0.642, 0.625, 0.6669, 0.625, 0.593, 0.625, 0.5358, 0.625, 0.5358, 0.625, 0.593, 0.625, 0.717, 0.625, 0.6669, 0.625, 0.6669, 0.625, 0.717, 0.625, 0.6193, 0.625, 0.593, 0.625, 0.593, 0.625, 0.6193, 0.625, 0.642, 0.625, 0.6193, 0.625, 0.6193, 0.625, 0.642])
me_cube_001.materials.append(mat_handle_1)
me_cube_001.materials.append(mat_green_glow)
me_cube_001.materials.append(mat_material)
me_cube_001.update()
me_cube_002 = bpy.data.meshes.new('Cube.002')
me_cube_002.from_pydata([(0.4024, -0.0487, -0.1009), (0.4024, -0.0487, 0.1319), (0.0, -0.0487, -0.1009), (0.0, -0.0487, 0.1319), (0.7449, -0.0487, 0.01549), (0.2398, -8.548, 0.1319), (0.2398, -8.548, -0.1009), (0.0, -8.548, -0.1009), (0.0, -8.548, 0.1319), (0.444, -8.548, 0.01549), (0.08034, -9.375, 0.07739), (0.08034, -9.375, -0.0553), (0.0, -9.375, -0.0553), (0.0, -9.375, 0.07739), (0.1355, -9.375, 0.01549), (0.3965, -0.5211, 0.1319), (0.0, -0.5211, 0.1319), (0.2363, -8.43, 0.1319), (0.0, -8.43, 0.1319), (0.3041, -2.364, 0.1119), (0.0, -2.364, 0.1119), (0.3041, -6.586, 0.1119), (0.0, -6.586, 0.1119), (0.7016, -0.0487, 0.0302), (0.4182, -8.548, 0.0007739), (0.1286, -9.375, 0.02725), (0.7016, -0.0487, 0.0007739), (0.4182, -8.548, 0.0302), (0.1286, -9.375, 0.003728), (0.6875, -0.0487, 0.035), (0.4098, -8.548, -0.004031), (0.1263, -9.375, 0.03109), (0.6875, -0.0487, -0.004031), (0.4098, -8.548, 0.035), (0.1263, -9.375, -0.0001114), (0.0, 0.8093, 0.05867), (0.4369, 0.8093, 0.05867), (0.4369, 0.8093, -0.0277), (0.4369, 0.004574, -0.1009), (0.4369, 0.004574, 0.1319), (0.0, 0.004574, -0.1009), (0.0, 0.8093, -0.0277), (0.0, 0.004574, 0.1319), (0.7794, 0.8093, 0.01549), (0.7794, 0.004574, 0.01549), (0.7361, 0.004574, 0.0302), (0.722, 0.8093, 0.02273), (0.722, 0.8093, 0.008245), (0.7361, 0.004574, 0.0007739), (0.722, 0.004574, 0.035), (0.7361, 0.8093, 0.02095), (0.7361, 0.8093, 0.01003), (0.722, 0.004574, -0.004031)], [], [(26, 32, 52, 48), (26, 4, 9, 24), (23, 4, 44, 45), (24, 9, 14, 28), (7, 6, 11, 12), (1, 3, 16, 15), (29, 1, 5, 33), (2, 0, 6, 7), (5, 8, 13, 10), (33, 5, 10, 31), (17, 15, 19, 21), (5, 1, 15, 17), (8, 5, 17, 18), (19, 20, 22, 21), (18, 17, 21, 22), (15, 16, 20, 19), (9, 27, 25, 14), (4, 23, 27, 9), (30, 24, 28, 34), (0, 2, 40, 38), (32, 26, 24, 30), (29, 23, 45, 49), (32, 0, 38, 52), (3, 1, 39, 42), (4, 26, 48, 44), (0, 32, 30, 6), (1, 29, 49, 39), (6, 30, 34, 11), (27, 33, 31, 25), (23, 29, 33, 27), (41, 35, 36, 37), (50, 45, 44, 43), (41, 37, 38, 40), (36, 35, 42, 39), (51, 50, 43), (48, 51, 43, 44), (52, 47, 51, 48), (47, 46, 50, 51), (46, 49, 45, 50), (36, 39, 49, 46), (37, 36, 46, 47), (38, 37, 47, 52), (12, 11, 34, 28, 14, 25, 31, 10, 13)])
me_cube_002.polygons.foreach_set('use_smooth', [True] * 43)
_uv = me_cube_002.uv_layers.new(name='UVMap')
_uv.uv.foreach_set('vector', [0.375, 0.75, 0.375, 0.75, 0.375, 0.75, 0.375, 0.75, 0.375, 0.75, 0.375, 0.75, 0.375, 0.75, 0.375, 0.75, 0.625, 0.75, 0.625, 0.75, 0.625, 0.75, 0.625, 0.75, 0.375, 0.75, 0.375, 0.75, 0.375, 0.75, 0.375, 0.75, 0.25, 0.75, 0.375, 0.75, 0.375, 0.75, 0.25, 0.75, 0.625, 0.75, 0.75, 0.75, 0.75, 0.75, 0.625, 0.75, 0.625, 0.75, 0.625, 0.75, 0.625, 0.75, 0.625, 0.75, 0.25, 0.75, 0.375, 0.75, 0.375, 0.75, 0.25, 0.75, 0.625, 0.75, 0.75, 0.75, 0.75, 0.75, 0.625, 0.75, 0.625, 0.75, 0.625, 0.75, 0.625, 0.75, 0.625, 0.75, 0.625, 0.75, 0.625, 0.75, 0.625, 0.75, 0.625, 0.75, 0.625, 0.75, 0.625, 0.75, 0.625, 0.75, 0.625, 0.75, 0.75, 0.75, 0.625, 0.75, 0.625, 0.75, 0.75, 0.75, 0.625, 0.75, 0.75, 0.75, 0.75, 0.75, 0.625, 0.75, 0.75, 0.75, 0.625, 0.75, 0.625, 0.75, 0.75, 0.75, 0.625, 0.75, 0.75, 0.75, 0.75, 0.75, 0.625, 0.75, 0.625, 0.75, 0.625, 0.75, 0.625, 0.75, 0.625, 0.75, 0.625, 0.75, 0.625, 0.75, 0.625, 0.75, 0.625, 0.75, 0.375, 0.75, 0.375, 0.75, 0.375, 0.75, 0.375, 0.75, 0.375, 0.75, 0.25, 0.75, 0.25, 0.75, 0.375, 0.75, 0.375, 0.75, 0.375, 0.75, 0.375, 0.75, 0.375, 0.75, 0.625, 0.75, 0.625, 0.75, 0.625, 0.75, 0.625, 0.75, 0.375, 0.75, 0.375, 0.75, 0.375, 0.75, 0.375, 0.75, 0.75, 0.75, 0.625, 0.75, 0.625, 0.75, 0.75, 0.75, 0.375, 0.75, 0.375, 0.75, 0.375, 0.75, 0.375, 0.75, 0.375, 0.75, 0.375, 0.75, 0.375, 0.75, 0.375, 0.75, 0.625, 0.75, 0.625, 0.75, 0.625, 0.75, 0.625, 0.75, 0.375, 0.75, 0.375, 0.75, 0.375, 0.75, 0.375, 0.75, 0.625, 0.75, 0.625, 0.75, 0.625, 0.75, 0.625, 0.75, 0.625, 0.75, 0.625, 0.75, 0.625, 0.75, 0.625, 0.75, 0.375, 0.375, 0.625, 0.375, 0.625, 0.5, 0.375, 0.5, 0.625, 0.5, 0.625, 0.75, 0.625, 0.75, 0.625, 0.5, 0.25, 0.5, 0.375, 0.5, 0.375, 0.75, 0.25, 0.75, 0.625, 0.5, 0.75, 0.5, 0.75, 0.75, 0.625, 0.75, 0.375, 0.5, 0.4066, 0.5, 0.375, 0.5, 0.375, 0.75, 0.375, 0.5, 0.375, 0.5, 0.375, 0.75, 0.375, 0.75, 0.375, 0.5, 0.375, 0.5, 0.375, 0.75, 0.375, 0.5, 0.4169, 0.5, 0.4066, 0.5, 0.375, 0.5, 0.625, 0.5, 0.625, 0.75, 0.625, 0.75, 0.625, 0.5, 0.625, 0.5, 0.625, 0.75, 0.625, 0.75, 0.625, 0.5, 0.375, 0.5, 0.625, 0.5, 0.4169, 0.5, 0.375, 0.5, 0.375, 0.75, 0.375, 0.5, 0.375, 0.5, 0.375, 0.75, 0.25, 0.75, 0.375, 0.75, 0.375, 0.75, 0.375, 0.75, 0.375, 0.75, 0.625, 0.75, 0.625, 0.75, 0.625, 0.75, 0.75, 0.75])
me_cube_002.materials.append(mat_blade)
me_cube_002.update()
me_icosphere = bpy.data.meshes.new('Icosphere')
me_icosphere.from_pydata([(9.326e-10, 0.2953, 0.1104), (0.1498, 0.1864, 0.2248), (-0.05721, 0.1192, 0.2248), (-0.1851, 0.2953, 0.2248), (-0.05721, 0.4713, 0.2248), (0.1498, 0.4041, 0.2248), (0.05721, 0.1192, 0.41), (-0.1498, 0.1864, 0.41), (-0.1498, 0.4041, 0.41), (0.05721, 0.4713, 0.41), (0.1851, 0.2953, 0.41), (9.326e-10, 0.2953, 0.5244), (-0.03362, 0.1918, 0.1413), (0.08803, 0.2313, 0.1413), (0.05441, 0.1278, 0.2086), (0.1761, 0.2953, 0.2086), (0.08803, 0.3592, 0.1413), (-0.1088, 0.2953, 0.1413), (-0.1424, 0.1918, 0.2086), (-0.03362, 0.3987, 0.1413), (-0.1424, 0.3987, 0.2086), (0.05441, 0.4627, 0.2086), (0.1968, 0.2313, 0.3174), (0.1968, 0.3592, 0.3174), (9.326e-10, 0.08828, 0.3174), (0.1217, 0.1278, 0.3174), (-0.1968, 0.2313, 0.3174), (-0.1217, 0.1278, 0.3174), (-0.1217, 0.4627, 0.3174), (-0.1968, 0.3592, 0.3174), (0.1217, 0.4627, 0.3174), (9.326e-10, 0.5022, 0.3174), (0.1424, 0.1918, 0.4262), (-0.05441, 0.1278, 0.4262), (-0.1761, 0.2953, 0.4262), (-0.05441, 0.4627, 0.4262), (0.1424, 0.3987, 0.4262), (0.03362, 0.1918, 0.4935), (0.1088, 0.2953, 0.4935), (-0.08803, 0.2313, 0.4935), (-0.08803, 0.3592, 0.4935), (0.03362, 0.3987, 0.4935)], [], [(0, 13, 12), (1, 13, 15), (0, 12, 17), (0, 17, 19), (0, 19, 16), (1, 15, 22), (2, 14, 24), (3, 18, 26), (4, 20, 28), (5, 21, 30), (1, 22, 25), (2, 24, 27), (3, 26, 29), (4, 28, 31), (5, 30, 23), (6, 32, 37), (7, 33, 39), (8, 34, 40), (9, 35, 41), (10, 36, 38), (38, 41, 11), (38, 36, 41), (36, 9, 41), (41, 40, 11), (41, 35, 40), (35, 8, 40), (40, 39, 11), (40, 34, 39), (34, 7, 39), (39, 37, 11), (39, 33, 37), (33, 6, 37), (37, 38, 11), (37, 32, 38), (32, 10, 38), (23, 36, 10), (23, 30, 36), (30, 9, 36), (31, 35, 9), (31, 28, 35), (28, 8, 35), (29, 34, 8), (29, 26, 34), (26, 7, 34), (27, 33, 7), (27, 24, 33), (24, 6, 33), (25, 32, 6), (25, 22, 32), (22, 10, 32), (30, 31, 9), (30, 21, 31), (21, 4, 31), (28, 29, 8), (28, 20, 29), (20, 3, 29), (26, 27, 7), (26, 18, 27), (18, 2, 27), (24, 25, 6), (24, 14, 25), (14, 1, 25), (22, 23, 10), (22, 15, 23), (15, 5, 23), (16, 21, 5), (16, 19, 21), (19, 4, 21), (19, 20, 4), (19, 17, 20), (17, 3, 20), (17, 18, 3), (17, 12, 18), (12, 2, 18), (15, 16, 5), (15, 13, 16), (13, 0, 16), (12, 14, 2), (12, 13, 14), (13, 1, 14)])
_uv = me_icosphere.uv_layers.new(name='UVMap')
_uv.uv.foreach_set('vector', [0.1818, 0.0, 0.2273, 0.07873, 0.1364, 0.07873, 0.2727, 0.1575, 0.3182, 0.07873, 0.3636, 0.1575, 0.9091, 0.0, 0.9545, 0.07873, 0.8636, 0.07873, 0.7273, 0.0, 0.7727, 0.07873, 0.6818, 0.07873, 0.5455, 0.0, 0.5909, 0.07873, 0.5, 0.07873, 0.2727, 0.1575, 0.3636, 0.1575, 0.3182, 0.2362, 0.09091, 0.1575, 0.1818, 0.1575, 0.1364, 0.2362, 0.8182, 0.1575, 0.9091, 0.1575, 0.8636, 0.2362, 0.6364, 0.1575, 0.7273, 0.1575, 0.6818, 0.2362, 0.4545, 0.1575, 0.5455, 0.1575, 0.5, 0.2362, 0.2727, 0.1575, 0.3182, 0.2362, 0.2273, 0.2362, 0.09091, 0.1575, 0.1364, 0.2362, 0.04546, 0.2362, 0.8182, 0.1575, 0.8636, 0.2362, 0.7727, 0.2362, 0.6364, 0.1575, 0.6818, 0.2362, 0.5909, 0.2362, 0.4545, 0.1575, 0.5, 0.2362, 0.4091, 0.2362, 0.1818, 0.3149, 0.2727, 0.3149, 0.2273, 0.3937, 0.0, 0.3149, 0.09091, 0.3149, 0.04546, 0.3937, 0.7273, 0.3149, 0.8182, 0.3149, 0.7727, 0.3937, 0.5455, 0.3149, 0.6364, 0.3149, 0.5909, 0.3937, 0.3636, 0.3149, 0.4545, 0.3149, 0.4091, 0.3937, 0.4091, 0.3937, 0.5, 0.3937, 0.4545, 0.4724, 0.4091, 0.3937, 0.4545, 0.3149, 0.5, 0.3937, 0.4545, 0.3149, 0.5455, 0.3149, 0.5, 0.3937, 0.5909, 0.3937, 0.6818, 0.3937, 0.6364, 0.4724, 0.5909, 0.3937, 0.6364, 0.3149, 0.6818, 0.3937, 0.6364, 0.3149, 0.7273, 0.3149, 0.6818, 0.3937, 0.7727, 0.3937, 0.8636, 0.3937, 0.8182, 0.4724, 0.7727, 0.3937, 0.8182, 0.3149, 0.8636, 0.3937, 0.8182, 0.3149, 0.9091, 0.3149, 0.8636, 0.3937, 0.04546, 0.3937, 0.1364, 0.3937, 0.09091, 0.4724, 0.04546, 0.3937, 0.09091, 0.3149, 0.1364, 0.3937, 0.09091, 0.3149, 0.1818, 0.3149, 0.1364, 0.3937, 0.2273, 0.3937, 0.3182, 0.3937, 0.2727, 0.4724, 0.2273, 0.3937, 0.2727, 0.3149, 0.3182, 0.3937, 0.2727, 0.3149, 0.3636, 0.3149, 0.3182, 0.3937, 0.4091, 0.2362, 0.4545, 0.3149, 0.3636, 0.3149, 0.4091, 0.2362, 0.5, 0.2362, 0.4545, 0.3149, 0.5, 0.2362, 0.5455, 0.3149, 0.4545, 0.3149, 0.5909, 0.2362, 0.6364, 0.3149, 0.5455, 0.3149, 0.5909, 0.2362, 0.6818, 0.2362, 0.6364, 0.3149, 0.6818, 0.2362, 0.7273, 0.3149, 0.6364, 0.3149, 0.7727, 0.2362, 0.8182, 0.3149, 0.7273, 0.3149, 0.7727, 0.2362, 0.8636, 0.2362, 0.8182, 0.3149, 0.8636, 0.2362, 0.9091, 0.3149, 0.8182, 0.3149, 0.04546, 0.2362, 0.09091, 0.3149, 0.0, 0.3149, 0.04546, 0.2362, 0.1364, 0.2362, 0.09091, 0.3149, 0.1364, 0.2362, 0.1818, 0.3149, 0.09091, 0.3149, 0.2273, 0.2362, 0.2727, 0.3149, 0.1818, 0.3149, 0.2273, 0.2362, 0.3182, 0.2362, 0.2727, 0.3149, 0.3182, 0.2362, 0.3636, 0.3149, 0.2727, 0.3149, 0.5, 0.2362, 0.5909, 0.2362, 0.5455, 0.3149, 0.5, 0.2362, 0.5455, 0.1575, 0.5909, 0.2362, 0.5455, 0.1575, 0.6364, 0.1575, 0.5909, 0.2362, 0.6818, 0.2362, 0.7727, 0.2362, 0.7273, 0.3149, 0.6818, 0.2362, 0.7273, 0.1575, 0.7727, 0.2362, 0.7273, 0.1575, 0.8182, 0.1575, 0.7727, 0.2362, 0.8636, 0.2362, 0.9545, 0.2362, 0.9091, 0.3149, 0.8636, 0.2362, 0.9091, 0.1575, 0.9545, 0.2362, 0.9091, 0.1575, 1.0, 0.1575, 0.9545, 0.2362, 0.1364, 0.2362, 0.2273, 0.2362, 0.1818, 0.3149, 0.1364, 0.2362, 0.1818, 0.1575, 0.2273, 0.2362, 0.1818, 0.1575, 0.2727, 0.1575, 0.2273, 0.2362, 0.3182, 0.2362, 0.4091, 0.2362, 0.3636, 0.3149, 0.3182, 0.2362, 0.3636, 0.1575, 0.4091, 0.2362, 0.3636, 0.1575, 0.4545, 0.1575, 0.4091, 0.2362, 0.5, 0.07873, 0.5455, 0.1575, 0.4545, 0.1575, 0.5, 0.07873, 0.5909, 0.07873, 0.5455, 0.1575, 0.5909, 0.07873, 0.6364, 0.1575, 0.5455, 0.1575, 0.6818, 0.07873, 0.7273, 0.1575, 0.6364, 0.1575, 0.6818, 0.07873, 0.7727, 0.07873, 0.7273, 0.1575, 0.7727, 0.07873, 0.8182, 0.1575, 0.7273, 0.1575, 0.8636, 0.07873, 0.9091, 0.1575, 0.8182, 0.1575, 0.8636, 0.07873, 0.9545, 0.07873, 0.9091, 0.1575, 0.9545, 0.07873, 1.0, 0.1575, 0.9091, 0.1575, 0.3636, 0.1575, 0.4091, 0.07873, 0.4545, 0.1575, 0.3636, 0.1575, 0.3182, 0.07873, 0.4091, 0.07873, 0.3182, 0.07873, 0.3636, 0.0, 0.4091, 0.07873, 0.1364, 0.07873, 0.1818, 0.1575, 0.09091, 0.1575, 0.1364, 0.07873, 0.2273, 0.07873, 0.1818, 0.1575, 0.2273, 0.07873, 0.2727, 0.1575, 0.1818, 0.1575])
me_icosphere.materials.append(mat_blade_001)
me_icosphere.update()
me_cube_004 = bpy.data.meshes.new('Cube.004')
me_cube_004.from_pydata([(-0.2809, -8.73, 0.03125), (5.588e-09, -8.73, 0.1763), (-0.2809, 1.0, 0.03125), (5.588e-09, 1.0, 0.1763), (5.588e-09, -8.73, -0.1138), (0.2809, -8.73, 0.03125), (5.588e-09, 1.0, -0.1138), (0.2809, 1.0, 0.03125), (-0.06611, -9.113, 0.03125), (1.281e-09, -9.113, 0.06539), (0.06611, -9.113, 0.03125), (1.281e-09, -9.113, -0.002887), (-0.2809, -0.09295, 0.03125), (5.588e-09, -0.09295, 0.1763), (5.588e-09, -0.09295, -0.1138), (0.2809, -0.09295, 0.03125), (-0.2809, -8.673, 0.03125), (0.2809, -8.673, 0.03125), (5.588e-09, -8.673, 0.1763), (5.588e-09, -8.673, -0.1138), (-0.2548, 1.0, 0.01774), (0.02616, 1.0, 0.1628), (-0.2548, -8.73, 0.01774), (0.02616, -8.73, 0.1628), (-0.05995, -9.113, 0.02807), (0.006157, -9.113, 0.06221), (0.02616, -0.09295, 0.1628), (-0.2548, -0.09295, 0.01774), (0.02616, -8.673, 0.1628), (-0.2548, -8.673, 0.01774), (-0.03338, -8.73, 0.1591), (-0.03338, 1.0, 0.1591), (0.2475, 1.0, 0.01402), (0.2475, -8.73, 0.01402), (-0.007855, -9.113, 0.06134), (0.05826, -9.113, 0.0272), (0.2475, -0.09295, 0.01402), (-0.03338, -0.09295, 0.1591), (-0.03338, -8.673, 0.1591), (0.2475, -8.673, 0.01402), (-0.001698, -9.113, 0.05816), (-0.007216, 1.0, 0.1456), (5.588e-09, -7.264, 0.1763), (5.588e-09, -7.264, -0.1138), (-0.2809, -7.264, 0.03125), (0.2809, -7.264, 0.03125), (-0.2548, -7.264, 0.01774), (0.02616, -7.264, 0.1628), (0.2475, -7.264, 0.01402), (-0.03338, -7.264, 0.1591), (-0.2809, -7.45, 0.03125), (0.2809, -7.45, 0.03125), (-0.2548, -7.45, 0.01774), (0.02616, -7.45, 0.1628), (0.2475, -7.45, 0.01402), (5.588e-09, -7.45, 0.1763), (5.588e-09, -7.45, -0.1138), (-0.03338, -7.45, 0.1591), (5.588e-09, -7.45, 0.1763), (5.588e-09, -7.264, 0.1763), (5.588e-09, -7.45, -0.1138), (5.588e-09, -7.264, -0.1138), (-0.03338, -7.45, 0.1591), (-0.03338, -7.264, 0.1591), (-0.2809, -7.264, 0.03125), (0.2475, -7.264, 0.01402), (0.02616, -7.264, 0.1628), (0.2809, -7.264, 0.03125), (-0.2548, -7.264, 0.01774), (-0.2809, -7.45, 0.03125), (0.2809, -7.45, 0.03125), (-0.2548, -7.45, 0.01774), (0.02616, -7.45, 0.1628), (0.2475, -7.45, 0.01402), (0.0007631, -7.45, 0.2256), (0.0007631, -7.264, 0.2256), (0.0007631, -7.45, -0.1873), (0.0007631, -7.264, -0.1873), (-0.04673, -7.45, 0.2011), (-0.04673, -7.264, 0.2011), (-0.399, -7.264, 0.01916), (0.353, -7.264, -0.005363), (0.03799, -7.264, 0.2064), (0.4005, -7.264, 0.01916), (-0.3618, -7.264, -6.095e-05), (-0.399, -7.45, 0.01916), (0.4005, -7.45, 0.01916), (-0.3618, -7.45, -6.095e-05), (0.03799, -7.45, 0.2064), (0.353, -7.45, -0.005363), (0.0007631, -7.272, 0.2256), (0.0007631, -7.272, -0.1873), (-0.04673, -7.272, 0.2011), (-0.399, -7.272, 0.01916), (0.4005, -7.272, 0.01916), (-0.3618, -7.272, -6.095e-05), (0.03799, -7.272, 0.2064), (0.353, -7.272, -0.005363), (-0.399, -7.442, 0.01916), (0.4005, -7.442, 0.01916), (-0.3618, -7.442, -6.095e-05), (0.03799, -7.442, 0.2064), (0.353, -7.442, -0.005363), (0.0007631, -7.442, 0.2256), (0.0007631, -7.442, -0.1873), (-0.04673, -7.442, 0.2011)], [], [(37, 13, 3, 31), (41, 21, 7, 32), (39, 17, 5, 33), (23, 1, 9, 25), (29, 19, 4, 22), (28, 18, 1, 23), (40, 25, 9, 34), (33, 5, 10, 35), (30, 0, 8, 34), (22, 4, 11, 24), (21, 3, 13, 26), (20, 6, 14, 27), (32, 7, 15, 36), (49, 42, 13, 37), (30, 1, 18, 38), (53, 55, 18, 28), (52, 56, 19, 29), (54, 51, 17, 39), (50, 52, 29, 16), (51, 53, 28, 17), (2, 20, 27, 12), (7, 21, 26, 15), (0, 22, 24, 8), (35, 10, 25, 40), (17, 28, 23, 5), (16, 29, 22, 0), (5, 23, 25, 10), (31, 3, 21, 41), (2, 31, 41, 20), (11, 35, 40, 24), (56, 54, 39, 19), (0, 30, 38, 16), (44, 49, 37, 12), (6, 32, 36, 14), (1, 30, 34, 9), (4, 33, 35, 11), (24, 40, 34, 8), (19, 39, 33, 4), (20, 41, 32, 6), (12, 37, 31, 2), (42, 49, 63, 59), (14, 36, 48, 43), (15, 26, 47, 45), (12, 27, 46, 44), (36, 15, 45, 48), (27, 14, 43, 46), (26, 13, 42, 47), (51, 54, 73, 70), (38, 18, 55, 57), (16, 38, 57, 50), (47, 42, 59, 66), (52, 50, 69, 71), (46, 43, 61, 68), (53, 51, 70, 72), (48, 45, 67, 65), (54, 56, 60, 73), (73, 60, 76, 89), (63, 64, 80, 79), (59, 63, 79, 75), (69, 62, 78, 85), (66, 59, 75, 82), (62, 58, 74, 78), (58, 72, 88, 74), (68, 61, 77, 84), (56, 52, 71, 60), (49, 44, 64, 63), (55, 53, 72, 58), (43, 48, 65, 61), (57, 55, 58, 62), (45, 47, 66, 67), (50, 57, 62, 69), (44, 46, 68, 64), (93, 92, 79, 80), (92, 90, 75, 79), (104, 102, 89, 76), (99, 101, 88, 86), (98, 100, 87, 85), (102, 99, 86, 89), (100, 104, 76, 87), (101, 103, 74, 88), (61, 65, 81, 77), (72, 70, 86, 88), (67, 66, 82, 83), (71, 69, 85, 87), (64, 68, 84, 80), (70, 73, 89, 86), (65, 67, 83, 81), (60, 71, 87, 76), (82, 75, 90, 96), (84, 77, 91, 95), (81, 83, 94, 97), (80, 84, 95, 93), (83, 82, 96, 94), (77, 81, 97, 91), (105, 103, 90, 92), (98, 105, 92, 93), (85, 78, 105, 98), (78, 74, 103, 105), (96, 90, 103, 101), (95, 91, 104, 100), (97, 94, 99, 102), (93, 95, 100, 98), (94, 96, 101, 99), (91, 97, 102, 104)])
_uv = me_cube_004.uv_layers.new(name='UVMap')
_uv.uv.foreach_set('vector', [0.5953, 0.2219, 0.625, 0.2219, 0.625, 0.25, 0.5953, 0.25, 0.5953, 0.2733, 0.625, 0.2733, 0.625, 0.5, 0.5953, 0.5, 0.5953, 0.7485, 0.625, 0.7485, 0.625, 0.75, 0.5953, 0.75, 0.8517, 0.75, 0.875, 0.75, 0.875, 0.75, 0.8517, 0.75, 0.1483, 0.7485, 0.375, 0.7485, 0.375, 0.75, 0.1483, 0.75, 0.8517, 0.7485, 0.875, 0.7485, 0.875, 0.75, 0.8517, 0.75, 0.5953, 0.9767, 0.625, 0.9767, 0.625, 1.0, 0.5953, 1.0, 0.5953, 0.75, 0.625, 0.75, 0.625, 0.75, 0.5953, 0.75, 0.5953, 0.0, 0.375, 0.0, 0.375, 0.0, 0.5953, 0.0, 0.1483, 0.75, 0.375, 0.75, 0.375, 0.75, 0.1483, 0.75, 0.8517, 0.5, 0.875, 0.5, 0.875, 0.5281, 0.8517, 0.5281, 0.1483, 0.5, 0.375, 0.5, 0.375, 0.5281, 0.1483, 0.5281, 0.5953, 0.5, 0.625, 0.5, 0.625, 0.5281, 0.5953, 0.5281, 0.5953, 0.03768, 0.625, 0.03768, 0.625, 0.2219, 0.5953, 0.2219, 0.5953, 0.0, 0.625, 0.0, 0.625, 0.001456, 0.5953, 0.001456, 0.8517, 0.7171, 0.875, 0.7171, 0.875, 0.7485, 0.8517, 0.7485, 0.1483, 0.7171, 0.375, 0.7171, 0.375, 0.7485, 0.1483, 0.7485, 0.5953, 0.7171, 0.625, 0.7171, 0.625, 0.7485, 0.5953, 0.7485, 0.125, 0.7171, 0.1483, 0.7171, 0.1483, 0.7485, 0.125, 0.7485, 0.625, 0.7171, 0.8517, 0.7171, 0.8517, 0.7485, 0.625, 0.7485, 0.125, 0.5, 0.1483, 0.5, 0.1483, 0.5281, 0.125, 0.5281, 0.625, 0.5, 0.8517, 0.5, 0.8517, 0.5281, 0.625, 0.5281, 0.125, 0.75, 0.1483, 0.75, 0.1483, 0.75, 0.125, 0.75, 0.5953, 0.75, 0.625, 0.75, 0.625, 0.9767, 0.5953, 0.9767, 0.625, 0.7485, 0.8517, 0.7485, 0.8517, 0.75, 0.625, 0.75, 0.125, 0.7485, 0.1483, 0.7485, 0.1483, 0.75, 0.125, 0.75, 0.625, 0.75, 0.8517, 0.75, 0.8517, 0.75, 0.625, 0.75, 0.5953, 0.25, 0.625, 0.25, 0.625, 0.2733, 0.5953, 0.2733, 0.375, 0.25, 0.5953, 0.25, 0.5953, 0.2733, 0.375, 0.2733, 0.375, 0.75, 0.5953, 0.75, 0.5953, 0.9767, 0.375, 0.9767, 0.375, 0.7171, 0.5953, 0.7171, 0.5953, 0.7485, 0.375, 0.7485, 0.375, 0.0, 0.5953, 0.0, 0.5953, 0.001456, 0.375, 0.001456, 0.375, 0.03768, 0.5953, 0.03768, 0.5953, 0.2219, 0.375, 0.2219, 0.375, 0.5, 0.5953, 0.5, 0.5953, 0.5281, 0.375, 0.5281, 0.625, 0.0, 0.5953, 0.0, 0.5953, 0.0, 0.625, 0.0, 0.375, 0.75, 0.5953, 0.75, 0.5953, 0.75, 0.375, 0.75, 0.375, 0.9767, 0.5953, 0.9767, 0.5953, 1.0, 0.375, 1.0, 0.375, 0.7485, 0.5953, 0.7485, 0.5953, 0.75, 0.375, 0.75, 0.375, 0.2733, 0.5953, 0.2733, 0.5953, 0.5, 0.375, 0.5, 0.375, 0.2219, 0.5953, 0.2219, 0.5953, 0.25, 0.375, 0.25, 0.625, 0.03768, 0.5953, 0.03768, 0.5953, 0.03768, 0.625, 0.03768, 0.375, 0.5281, 0.5953, 0.5281, 0.5953, 0.7123, 0.375, 0.7123, 0.625, 0.5281, 0.8517, 0.5281, 0.8517, 0.7123, 0.625, 0.7123, 0.125, 0.5281, 0.1483, 0.5281, 0.1483, 0.7123, 0.125, 0.7123, 0.5953, 0.5281, 0.625, 0.5281, 0.625, 0.7123, 0.5953, 0.7123, 0.1483, 0.5281, 0.375, 0.5281, 0.375, 0.7123, 0.1483, 0.7123, 0.8517, 0.5281, 0.875, 0.5281, 0.875, 0.7123, 0.8517, 0.7123, 0.625, 0.7171, 0.5953, 0.7171, 0.5953, 0.7171, 0.625, 0.7171, 0.5953, 0.001456, 0.625, 0.001456, 0.625, 0.0329, 0.5953, 0.0329, 0.375, 0.001456, 0.5953, 0.001456, 0.5953, 0.0329, 0.375, 0.0329, 0.8517, 0.7123, 0.875, 0.7123, 0.875, 0.7123, 0.8517, 0.7123, 0.1483, 0.7171, 0.125, 0.7171, 0.125, 0.7171, 0.1483, 0.7171, 0.1483, 0.7123, 0.375, 0.7123, 0.375, 0.7123, 0.1483, 0.7123, 0.8517, 0.7171, 0.625, 0.7171, 0.625, 0.7171, 0.8517, 0.7171, 0.5953, 0.7123, 0.625, 0.7123, 0.625, 0.7123, 0.5953, 0.7123, 0.5953, 0.7171, 0.375, 0.7171, 0.375, 0.7171, 0.5953, 0.7171, 0.5953, 0.7171, 0.375, 0.7171, 0.375, 0.7171, 0.5953, 0.7171, 0.5953, 0.03768, 0.375, 0.03768, 0.375, 0.03768, 0.5953, 0.03768, 0.625, 0.03768, 0.5953, 0.03768, 0.5953, 0.03768, 0.625, 0.03768, 0.375, 0.0329, 0.5953, 0.0329, 0.5953, 0.0329, 0.375, 0.0329, 0.8517, 0.7123, 0.875, 0.7123, 0.875, 0.7123, 0.8517, 0.7123, 0.5953, 0.0329, 0.625, 0.0329, 0.625, 0.0329, 0.5953, 0.0329, 0.875, 0.7171, 0.8517, 0.7171, 0.8517, 0.7171, 0.875, 0.7171, 0.1483, 0.7123, 0.375, 0.7123, 0.375, 0.7123, 0.1483, 0.7123, 0.375, 0.7171, 0.1483, 0.7171, 0.1483, 0.7171, 0.375, 0.7171, 0.5953, 0.03768, 0.375, 0.03768, 0.375, 0.03768, 0.5953, 0.03768, 0.875, 0.7171, 0.8517, 0.7171, 0.8517, 0.7171, 0.875, 0.7171, 0.375, 0.7123, 0.5953, 0.7123, 0.5953, 0.7123, 0.375, 0.7123, 0.5953, 0.0329, 0.625, 0.0329, 0.625, 0.0329, 0.5953, 0.0329, 0.625, 0.7123, 0.8517, 0.7123, 0.8517, 0.7123, 0.625, 0.7123, 0.375, 0.0329, 0.5953, 0.0329, 0.5953, 0.0329, 0.375, 0.0329, 0.125, 0.7123, 0.1483, 0.7123, 0.1483, 0.7123, 0.125, 0.7123, 0.375, 0.03747, 0.5953, 0.03747, 0.5953, 0.03768, 0.375, 0.03768, 0.5953, 0.03747, 0.625, 0.03747, 0.625, 0.03768, 0.5953, 0.03768, 0.375, 0.7169, 0.5953, 0.7169, 0.5953, 0.7171, 0.375, 0.7171, 0.625, 0.7169, 0.8517, 0.7169, 0.8517, 0.7171, 0.625, 0.7171, 0.125, 0.7169, 0.1483, 0.7169, 0.1483, 0.7171, 0.125, 0.7171, 0.5953, 0.7169, 0.625, 0.7169, 0.625, 0.7171, 0.5953, 0.7171, 0.1483, 0.7169, 0.375, 0.7169, 0.375, 0.7171, 0.1483, 0.7171, 0.8517, 0.7169, 0.875, 0.7169, 0.875, 0.7171, 0.8517, 0.7171, 0.375, 0.7123, 0.5953, 0.7123, 0.5953, 0.7123, 0.375, 0.7123, 0.8517, 0.7171, 0.625, 0.7171, 0.625, 0.7171, 0.8517, 0.7171, 0.625, 0.7123, 0.8517, 0.7123, 0.8517, 0.7123, 0.625, 0.7123, 0.1483, 0.7171, 0.125, 0.7171, 0.125, 0.7171, 0.1483, 0.7171, 0.125, 0.7123, 0.1483, 0.7123, 0.1483, 0.7123, 0.125, 0.7123, 0.625, 0.7171, 0.5953, 0.7171, 0.5953, 0.7171, 0.625, 0.7171, 0.5953, 0.7123, 0.625, 0.7123, 0.625, 0.7123, 0.5953, 0.7123, 0.375, 0.7171, 0.1483, 0.7171, 0.1483, 0.7171, 0.375, 0.7171, 0.8517, 0.7123, 0.875, 0.7123, 0.875, 0.7125, 0.8517, 0.7125, 0.1483, 0.7123, 0.375, 0.7123, 0.375, 0.7125, 0.1483, 0.7125, 0.5953, 0.7123, 0.625, 0.7123, 0.625, 0.7125, 0.5953, 0.7125, 0.125, 0.7123, 0.1483, 0.7123, 0.1483, 0.7125, 0.125, 0.7125, 0.625, 0.7123, 0.8517, 0.7123, 0.8517, 0.7125, 0.625, 0.7125, 0.375, 0.7123, 0.5953, 0.7123, 0.5953, 0.7125, 0.375, 0.7125, 0.5953, 0.03309, 0.625, 0.03309, 0.625, 0.03747, 0.5953, 0.03747, 0.375, 0.03309, 0.5953, 0.03309, 0.5953, 0.03747, 0.375, 0.03747, 0.375, 0.0329, 0.5953, 0.0329, 0.5953, 0.03309, 0.375, 0.03309, 0.5953, 0.0329, 0.625, 0.0329, 0.625, 0.03309, 0.5953, 0.03309, 0.8517, 0.7125, 0.875, 0.7125, 0.875, 0.7169, 0.8517, 0.7169, 0.1483, 0.7125, 0.375, 0.7125, 0.375, 0.7169, 0.1483, 0.7169, 0.5953, 0.7125, 0.625, 0.7125, 0.625, 0.7169, 0.5953, 0.7169, 0.125, 0.7125, 0.1483, 0.7125, 0.1483, 0.7169, 0.125, 0.7169, 0.625, 0.7125, 0.8517, 0.7125, 0.8517, 0.7169, 0.625, 0.7169, 0.375, 0.7125, 0.5953, 0.7125, 0.5953, 0.7169, 0.375, 0.7169])
me_cube_004.materials.append(mat_blade_002)
me_cube_004.update()
me_cube_006 = bpy.data.meshes.new('Cube.006')
me_cube_006.from_pydata([(-0.2193, -7.751, -0.1753), (-0.1663, -7.75, 0.2633), (-0.2193, -7.31, -0.1753), (-0.1663, -7.363, 0.2632), (0.2193, -7.751, -0.1753), (0.1663, -7.75, 0.2633), (0.2193, -7.31, -0.1753), (0.1663, -7.363, 0.2632), (-0.1374, -9.352, -0.09342), (-0.08707, -9.299, 0.1841), (0.08707, -9.299, 0.1841), (0.1374, -9.352, -0.09342), (-0.1374, -9.971, -0.09342), (-0.1374, -9.971, 0.1814), (0.1374, -9.971, 0.1814), (0.1374, -9.971, -0.09342), (-0.1374, -10.46, -0.09342), (-0.1374, -10.61, 0.1814), (0.1374, -10.61, 0.1814), (0.1374, -10.46, -0.09342), (-0.1374, -9.476, 0.1814), (-0.1374, -9.599, 0.1814), (-0.1374, -9.723, 0.1814), (-0.1374, -9.847, 0.1814), (0.1374, -9.847, 0.1814), (0.1374, -9.723, 0.1814), (0.1374, -9.599, 0.1814), (0.1374, -9.476, 0.1814), (0.1374, -9.847, -0.09342), (0.1374, -9.723, -0.09342), (0.1374, -9.599, -0.09342), (0.1374, -9.476, -0.09342), (-0.1374, -9.847, -0.09342), (-0.1374, -9.723, -0.09342), (-0.1374, -9.599, -0.09342), (-0.1374, -9.476, -0.09342), (0.1374, -10.11, -0.09342), (0.1374, -10.25, -0.09342), (0.1374, -10.39, -0.09342), (-0.1374, -10.39, -0.09342), (-0.1374, -10.25, -0.09342), (-0.1374, -10.11, -0.09342), (-0.1374, -10.39, 0.1814), (-0.1374, -10.25, 0.1814), (-0.1374, -10.11, 0.1814), (0.1374, -10.39, 0.1814), (0.1374, -10.25, 0.1814), (0.1374, -10.11, 0.1814), (-0.1085, -9.971, -0.0645), (-0.1085, -9.971, 0.1525), (0.1085, -9.971, 0.1525), (0.1085, -9.971, -0.0645), (-0.1085, -10.11, -0.0645), (-0.1085, -10.11, 0.1525), (0.1085, -10.11, 0.1525), (-0.1085, -9.476, 0.1525), (-0.1085, -9.599, 0.1525), (-0.1085, -9.723, 0.1525), (-0.1085, -9.847, 0.1525), (0.1085, -9.847, 0.1525), (0.1085, -9.723, 0.1525), (0.1085, -9.599, 0.1525), (0.1085, -9.476, 0.1525), (0.1085, -9.847, -0.0645), (0.1085, -9.723, -0.0645), (0.1085, -9.599, -0.0645), (0.1085, -9.476, -0.0645), (-0.1085, -9.847, -0.0645), (-0.1085, -9.723, -0.0645), (-0.1085, -9.599, -0.0645), (-0.1085, -9.476, -0.0645), (0.1085, -10.11, -0.0645), (0.1085, -10.25, -0.0645), (0.1085, -10.39, -0.0645), (-0.1085, -10.39, -0.0645), (-0.1085, -10.25, -0.0645), (-0.1085, -10.39, 0.1525), (-0.1085, -10.25, 0.1525), (0.1085, -10.39, 0.1525), (0.1085, -10.25, 0.1525), (-0.2193, -7.751, 0.2632), (-0.2193, -7.31, 0.2632), (0.2193, -7.31, 0.2632), (0.2193, -7.751, 0.2632), (0.1374, -9.352, 0.1814), (-0.1374, -9.352, 0.1814), (0.1663, -7.751, 0.305), (-0.1663, -7.751, 0.305), (-0.1663, -7.364, 0.3049), (0.1663, -7.364, 0.3049), (0.08707, -9.3, 0.2258), (-0.08707, -9.3, 0.2258)], [], [(0, 80, 81, 2), (2, 81, 82, 6), (6, 82, 83, 4), (0, 4, 11, 8), (2, 6, 4, 0), (10, 5, 86, 90), (24, 23, 13, 14), (3, 1, 87, 88), (4, 83, 84, 11), (80, 0, 8, 85), (39, 38, 19, 16), (28, 24, 14, 15), (32, 28, 15, 12), (23, 32, 12, 13), (19, 18, 17, 16), (42, 39, 16, 17), (45, 42, 17, 18), (38, 45, 18, 19), (85, 8, 35, 20), (43, 40, 75, 77), (21, 34, 33, 22), (31, 27, 62, 66), (8, 11, 31, 35), (41, 44, 53, 52), (34, 30, 29, 33), (28, 32, 67, 63), (11, 84, 27, 31), (42, 45, 78, 76), (30, 26, 25, 29), (33, 29, 64, 68), (84, 85, 20, 27), (46, 43, 77, 79), (26, 21, 22, 25), (30, 34, 69, 65), (44, 47, 54, 53), (36, 47, 46, 37), (35, 31, 66, 70), (45, 38, 73, 78), (47, 44, 43, 46), (32, 23, 58, 67), (37, 46, 79, 72), (44, 41, 40, 43), (22, 33, 68, 57), (23, 24, 59, 58), (41, 36, 37, 40), (47, 36, 71, 54), (55, 70, 69, 56), (57, 68, 67, 58), (70, 66, 65, 69), (68, 64, 63, 67), (66, 62, 61, 65), (64, 60, 59, 63), (62, 55, 56, 61), (60, 57, 58, 59), (51, 50, 54, 71), (72, 79, 78, 73), (50, 49, 53, 54), (79, 77, 76, 78), (49, 48, 52, 53), (77, 75, 74, 76), (48, 51, 71, 52), (75, 72, 73, 74), (13, 12, 48, 49), (26, 30, 65, 61), (39, 42, 76, 74), (15, 14, 50, 51), (29, 25, 60, 64), (36, 41, 52, 71), (12, 15, 51, 48), (24, 28, 63, 59), (40, 37, 72, 75), (14, 13, 49, 50), (27, 20, 55, 62), (38, 39, 74, 73), (21, 26, 61, 56), (20, 35, 70, 55), (25, 22, 57, 60), (34, 21, 56, 69), (1, 3, 81, 80), (3, 7, 82, 81), (7, 5, 83, 82), (10, 9, 85, 84), (9, 1, 80, 85), (5, 10, 84, 83), (89, 88, 87, 86), (86, 87, 91, 90), (9, 10, 90, 91), (7, 3, 88, 89), (1, 9, 91, 87), (5, 7, 89, 86)])
me_cube_006.polygons.foreach_set('material_index', [0, 0, 0, 0, 0, 2, 0, 2, 0, 0, 0, 0, 0, 0, 0, 0, 0, 0, 0, 0, 0, 0, 0, 0, 0, 0, 0, 0, 0, 0, 0, 0, 0, 0, 0, 0, 0, 0, 0, 0, 0, 0, 0, 0, 0, 0, 1, 1, 1, 1, 1, 1, 1, 1, 1, 1, 1, 1, 1, 1, 1, 1, 0, 0, 0, 0, 0, 0, 0, 0, 0, 0, 0, 0, 0, 0, 0, 0, 0, 0, 0, 0, 0, 0, 2, 2, 2, 0, 2, 2])
_uv = me_cube_006.uv_layers.new(name='UVMap')
_uv.uv.foreach_set('vector', [0.375, 0.0, 0.625, 0.0, 0.625, 0.25, 0.375, 0.25, 0.375, 0.25, 0.625, 0.25, 0.625, 0.5, 0.375, 0.5, 0.375, 0.5, 0.625, 0.5, 0.625, 0.75, 0.375, 0.75, 0.125, 0.75, 0.375, 0.75, 0.375, 0.75, 0.125, 0.75, 0.125, 0.5, 0.375, 0.5, 0.375, 0.75, 0.125, 0.75, 0.6716, 0.75, 0.6552, 0.75, 0.6552, 0.75, 0.6716, 0.75, 0.625, 0.75, 0.875, 0.75, 0.875, 0.75, 0.625, 0.75, 0.8448, 0.53, 0.8448, 0.75, 0.8448, 0.75, 0.8448, 0.53, 0.375, 0.75, 0.625, 0.75, 0.625, 0.75, 0.375, 0.75, 0.625, 0.0, 0.375, 0.0, 0.375, 0.0, 0.625, 0.0, 0.125, 0.75, 0.375, 0.75, 0.375, 0.75, 0.125, 0.75, 0.375, 0.75, 0.625, 0.75, 0.625, 0.75, 0.375, 0.75, 0.125, 0.75, 0.375, 0.75, 0.375, 0.75, 0.125, 0.75, 0.625, 0.0, 0.375, 0.0, 0.375, 0.0, 0.625, 0.0, 0.375, 0.75, 0.625, 0.75, 0.625, 1.0, 0.375, 1.0, 0.625, 0.0, 0.375, 0.0, 0.375, 0.0, 0.625, 0.0, 0.625, 0.75, 0.875, 0.75, 0.875, 0.75, 0.625, 0.75, 0.375, 0.75, 0.625, 0.75, 0.625, 0.75, 0.375, 0.75, 0.625, 0.0, 0.375, 0.0, 0.375, 0.0, 0.625, 0.0, 0.625, 0.0, 0.375, 0.0, 0.375, 0.0, 0.625, 0.0, 0.625, 0.0, 0.375, 0.0, 0.375, 0.0, 0.625, 0.0, 0.375, 0.75, 0.625, 0.75, 0.625, 0.75, 0.375, 0.75, 0.125, 0.75, 0.375, 0.75, 0.375, 0.75, 0.125, 0.75, 0.375, 0.0, 0.625, 0.0, 0.625, 0.0, 0.375, 0.0, 0.125, 0.75, 0.375, 0.75, 0.375, 0.75, 0.125, 0.75, 0.375, 0.75, 0.125, 0.75, 0.125, 0.75, 0.375, 0.75, 0.375, 0.75, 0.625, 0.75, 0.625, 0.75, 0.375, 0.75, 0.875, 0.75, 0.625, 0.75, 0.625, 0.75, 0.875, 0.75, 0.375, 0.75, 0.625, 0.75, 0.625, 0.75, 0.375, 0.75, 0.125, 0.75, 0.375, 0.75, 0.375, 0.75, 0.125, 0.75, 0.625, 0.75, 0.875, 0.75, 0.875, 0.75, 0.625, 0.75, 0.625, 0.75, 0.875, 0.75, 0.875, 0.75, 0.625, 0.75, 0.625, 0.75, 0.875, 0.75, 0.875, 0.75, 0.625, 0.75, 0.375, 0.75, 0.125, 0.75, 0.125, 0.75, 0.375, 0.75, 0.875, 0.75, 0.625, 0.75, 0.625, 0.75, 0.875, 0.75, 0.375, 0.75, 0.625, 0.75, 0.625, 0.75, 0.375, 0.75, 0.125, 0.75, 0.375, 0.75, 0.375, 0.75, 0.125, 0.75, 0.625, 0.75, 0.375, 0.75, 0.375, 0.75, 0.625, 0.75, 0.625, 0.75, 0.875, 0.75, 0.875, 0.75, 0.625, 0.75, 0.375, 0.0, 0.625, 0.0, 0.625, 0.0, 0.375, 0.0, 0.375, 0.75, 0.625, 0.75, 0.625, 0.75, 0.375, 0.75, 0.625, 0.0, 0.375, 0.0, 0.375, 0.0, 0.625, 0.0, 0.625, 0.0, 0.375, 0.0, 0.375, 0.0, 0.625, 0.0, 0.875, 0.75, 0.625, 0.75, 0.625, 0.75, 0.875, 0.75, 0.125, 0.75, 0.375, 0.75, 0.375, 0.75, 0.125, 0.75, 0.625, 0.75, 0.375, 0.75, 0.375, 0.75, 0.625, 0.75, 0.625, 0.0, 0.375, 0.0, 0.375, 0.0, 0.625, 0.0, 0.625, 0.0, 0.375, 0.0, 0.375, 0.0, 0.625, 0.0, 0.125, 0.75, 0.375, 0.75, 0.375, 0.75, 0.125, 0.75, 0.125, 0.75, 0.375, 0.75, 0.375, 0.75, 0.125, 0.75, 0.375, 0.75, 0.625, 0.75, 0.625, 0.75, 0.375, 0.75, 0.375, 0.75, 0.625, 0.75, 0.625, 0.75, 0.375, 0.75, 0.625, 0.75, 0.875, 0.75, 0.875, 0.75, 0.625, 0.75, 0.625, 0.75, 0.875, 0.75, 0.875, 0.75, 0.625, 0.75, 0.375, 0.75, 0.625, 0.75, 0.625, 0.75, 0.375, 0.75, 0.375, 0.75, 0.625, 0.75, 0.625, 0.75, 0.375, 0.75, 0.625, 0.75, 0.875, 0.75, 0.875, 0.75, 0.625, 0.75, 0.625, 0.75, 0.875, 0.75, 0.875, 0.75, 0.625, 0.75, 0.625, 0.0, 0.375, 0.0, 0.375, 0.0, 0.625, 0.0, 0.625, 0.0, 0.375, 0.0, 0.375, 0.0, 0.625, 0.0, 0.125, 0.75, 0.375, 0.75, 0.375, 0.75, 0.125, 0.75, 0.125, 0.75, 0.375, 0.75, 0.375, 0.75, 0.125, 0.75, 0.625, 0.0, 0.375, 0.0, 0.375, 0.0, 0.625, 0.0, 0.625, 0.75, 0.375, 0.75, 0.375, 0.75, 0.625, 0.75, 0.375, 0.0, 0.625, 0.0, 0.625, 0.0, 0.375, 0.0, 0.375, 0.75, 0.625, 0.75, 0.625, 0.75, 0.375, 0.75, 0.375, 0.75, 0.625, 0.75, 0.625, 0.75, 0.375, 0.75, 0.375, 0.75, 0.125, 0.75, 0.125, 0.75, 0.375, 0.75, 0.125, 0.75, 0.375, 0.75, 0.375, 0.75, 0.125, 0.75, 0.625, 0.75, 0.375, 0.75, 0.375, 0.75, 0.625, 0.75, 0.125, 0.75, 0.375, 0.75, 0.375, 0.75, 0.125, 0.75, 0.625, 0.75, 0.875, 0.75, 0.875, 0.75, 0.625, 0.75, 0.625, 0.75, 0.875, 0.75, 0.875, 0.75, 0.625, 0.75, 0.375, 0.75, 0.125, 0.75, 0.125, 0.75, 0.375, 0.75, 0.875, 0.75, 0.625, 0.75, 0.625, 0.75, 0.875, 0.75, 0.625, 0.0, 0.375, 0.0, 0.375, 0.0, 0.625, 0.0, 0.625, 0.75, 0.875, 0.75, 0.875, 0.75, 0.625, 0.75, 0.375, 0.0, 0.625, 0.0, 0.625, 0.0, 0.375, 0.0, 0.8448, 0.75, 0.8448, 0.53, 0.875, 0.5, 0.875, 0.75, 0.8448, 0.53, 0.6552, 0.53, 0.625, 0.5, 0.875, 0.5, 0.6552, 0.53, 0.6552, 0.75, 0.625, 0.75, 0.625, 0.5, 0.6716, 0.75, 0.8284, 0.75, 0.875, 0.75, 0.625, 0.75, 0.8284, 0.75, 0.8448, 0.75, 0.875, 0.75, 0.875, 0.75, 0.6552, 0.75, 0.6716, 0.75, 0.625, 0.75, 0.625, 0.75, 0.6552, 0.53, 0.8448, 0.53, 0.8448, 0.75, 0.6552, 0.75, 0.6552, 0.75, 0.8448, 0.75, 0.8284, 0.75, 0.6716, 0.75, 0.8284, 0.75, 0.6716, 0.75, 0.6716, 0.75, 0.8284, 0.75, 0.6552, 0.53, 0.8448, 0.53, 0.8448, 0.53, 0.6552, 0.53, 0.8448, 0.75, 0.8284, 0.75, 0.8284, 0.75, 0.8448, 0.75, 0.6552, 0.75, 0.6552, 0.53, 0.6552, 0.53, 0.6552, 0.75])
me_cube_006.materials.append(mat_material_002)
me_cube_006.materials.append(mat_green_glow_001)
me_cube_006.materials.append(mat_handle_1)
me_cube_006.update()
me_cube_007 = bpy.data.meshes.new('Cube.007')
me_cube_007.from_pydata([(-0.5894, -0.6585, -0.5683), (-0.05625, -0.6585, 0.05625), (-0.5894, 0.6585, -0.5683), (-0.05625, 0.6585, 0.05625), (0.03515, -0.6585, -0.03515), (0.5683, -0.6585, 0.5894), (0.03515, 0.6585, -0.03515), (0.5683, 0.6585, 0.5894), (-0.1149, -9.437, -0.09382), (-0.01879, -9.437, 0.01879), (0.09382, -9.437, 0.1149), (-0.002311, -9.437, 0.002311), (-0.03901, -8.435, 0.03901), (0.35, -8.435, 0.3711), (0.01791, -8.435, -0.01791), (-0.3711, -8.435, -0.35)], [], [(0, 1, 3, 2), (2, 3, 7, 6), (6, 7, 5, 4), (13, 12, 9, 10), (2, 6, 4, 0), (7, 3, 1, 5), (11, 10, 9, 8), (14, 13, 10, 11), (12, 15, 8, 9), (15, 14, 11, 8), (0, 4, 14, 15), (1, 0, 15, 12), (4, 5, 13, 14), (5, 1, 12, 13)])
_uv = me_cube_007.uv_layers.new(name='UVMap')
_uv.uv.foreach_set('vector', [0.375, 0.0, 0.625, 0.0, 0.625, 0.25, 0.375, 0.25, 0.375, 0.25, 0.625, 0.25, 0.625, 0.5, 0.375, 0.5, 0.375, 0.5, 0.625, 0.5, 0.625, 0.75, 0.375, 0.75, 0.625, 0.75, 0.875, 0.75, 0.875, 0.75, 0.625, 0.75, 0.125, 0.5, 0.375, 0.5, 0.375, 0.75, 0.125, 0.75, 0.625, 0.5, 0.875, 0.5, 0.875, 0.75, 0.625, 0.75, 0.375, 0.75, 0.625, 0.75, 0.625, 1.0, 0.375, 1.0, 0.375, 0.75, 0.625, 0.75, 0.625, 0.75, 0.375, 0.75, 0.625, 0.0, 0.375, 0.0, 0.375, 0.0, 0.625, 0.0, 0.125, 0.75, 0.375, 0.75, 0.375, 0.75, 0.125, 0.75, 0.125, 0.75, 0.375, 0.75, 0.375, 0.75, 0.125, 0.75, 0.625, 0.0, 0.375, 0.0, 0.375, 0.0, 0.625, 0.0, 0.375, 0.75, 0.625, 0.75, 0.625, 0.75, 0.375, 0.75, 0.625, 0.75, 0.875, 0.75, 0.875, 0.75, 0.625, 0.75])
me_cube_007.materials.append(mat_blade_002)
me_cube_007.update()
me_cube_008 = bpy.data.meshes.new('Cube.008')
me_cube_008.from_pydata([(-1.0, -1.0, -1.0), (-1.0, -1.0, 1.0), (-1.0, 1.0, -1.0), (-1.0, 1.0, 1.0), (1.0, -1.0, -1.0), (1.0, -1.0, 1.0), (1.0, 1.0, -1.0), (1.0, 1.0, 1.0)], [], [(0, 1, 3, 2), (2, 3, 7, 6), (6, 7, 5, 4), (4, 5, 1, 0), (2, 6, 4, 0), (7, 3, 1, 5)])
_uv = me_cube_008.uv_layers.new(name='UVMap')
_uv.uv.foreach_set('vector', [0.375, 0.0, 0.625, 0.0, 0.625, 0.25, 0.375, 0.25, 0.375, 0.25, 0.625, 0.25, 0.625, 0.5, 0.375, 0.5, 0.375, 0.5, 0.625, 0.5, 0.625, 0.75, 0.375, 0.75, 0.375, 0.75, 0.625, 0.75, 0.625, 1.0, 0.375, 1.0, 0.125, 0.5, 0.375, 0.5, 0.375, 0.75, 0.125, 0.75, 0.625, 0.5, 0.875, 0.5, 0.875, 0.75, 0.625, 0.75])
me_cube_008.update()

# ---- curves / text
cu_nurbspath = bpy.data.curves.new('NurbsPath', 'CURVE')
cu_nurbspath.dimensions = '3D'
_sp = cu_nurbspath.splines.new('NURBS'); _sp.points.add(6)
_sp.points.foreach_set('co', [-0.3053, 0.2208, 0.2498, 1.0, -0.3388, 0.2208, 0.355, 1.0, -0.35, 0.2208, 0.39, 1.0, -0.35, 0.368, 0.39, 1.0, -0.35, 0.7361, 0.39, 1.0, -0.3388, 0.7361, 0.355, 1.0, -0.3053, 0.7361, 0.2498, 1.0])
_sp.order_u = 5
_sp.order_v = 0
_sp.use_endpoint_u = True
cu_nurbspath.materials.append(mat_material_002)
cu_nurbspath.use_path = True
cu_nurbspath.bevel_depth = 0.09
cu_nurbspath.fill_mode = 'FULL'

# ---- objects
ob_light = bpy.data.objects.new('Light', light_light)
ob_camera_001 = bpy.data.objects.new('Camera.001', cam_camera_001)
ob_point_001 = bpy.data.objects.new('Point.001', light_point_001)
ob_point_002 = bpy.data.objects.new('Point.002', light_point_002)
ob_point_003 = bpy.data.objects.new('Point.003', light_point_003)
ob_cube = bpy.data.objects.new('Cube', me_cube)
ob_cube_001 = bpy.data.objects.new('Cube.001', me_cube_001)
ob_nurbspath = bpy.data.objects.new('NurbsPath', cu_nurbspath)
ob_cube_002 = bpy.data.objects.new('Cube.002', me_cube_002)
ob_icosphere = bpy.data.objects.new('Icosphere', me_icosphere)
ob_cube_003 = bpy.data.objects.new('Cube.003', me_cube_004)
ob_empty = bpy.data.objects.new('Empty', None)
ob_cube_005 = bpy.data.objects.new('Cube.005', me_cube_006)
ob_cube_004 = bpy.data.objects.new('Cube.004', me_cube_007)
ob_cube_006 = bpy.data.objects.new('Cube.006', me_cube_008)

# ---- transforms, parenting, visibility, modifiers, constraints
ob_light.location = (4.076, -6.403, 5.904)
ob_light.rotation_euler = (-0.07953, 1.227, -1.427)
ob_light.lock_rotations_4d = False
ob_light.empty_display_type = 'ARROWS'
ob_light.color = (0.0, 0.0, 0.0, 0.0)
ob_light.lineart.crease_threshold = 0.0
ob_camera_001.location = (9.511, 6.889, 8.005)
ob_camera_001.rotation_euler = (1.047, -0.0, 2.356)
ob_camera_001.lock_rotations_4d = False
ob_camera_001.empty_display_type = 'ARROWS'
ob_camera_001.color = (0.0, 0.0, 0.0, 0.0)
ob_camera_001.display_type = 'WIRE'
ob_camera_001.lineart.crease_threshold = 0.0
ob_point_001.location = (-0.8095, 4.66, -0.5766)
ob_point_001.lineart.crease_threshold = 0.0
ob_point_002.location = (2.702, 4.533, -0.6985)
ob_point_002.lineart.crease_threshold = 0.0
ob_point_003.location = (-3.372, 5.271, 0.6488)
ob_point_003.lineart.crease_threshold = 0.0
ob_cube.location = (0.0, 2.39, 0.0)
_m = ob_cube.modifiers.new('Subdivision', 'SUBSURF')
_m.levels = 2
ob_cube_001.location = (0.0, 0.0, 0.0)
_m = ob_cube_001.modifiers.new('Mirror', 'MIRROR')
_m.use_clip = True
_m = ob_cube_001.modifiers.new('Bevel', 'BEVEL')
_m.segments = 5
_m.limit_method = 'NONE'
ob_nurbspath.location = (0.0, 0.0, 0.0)
_m = ob_nurbspath.modifiers.new('Mirror', 'MIRROR')
_m.use_axis = (True, False, True)
ob_cube_002.location = (0.0, 0.0, 0.0)
_m = ob_cube_002.modifiers.new('Mirror', 'MIRROR')
_m.use_clip = True
_m = ob_cube_002.modifiers.new('Subdivision', 'SUBSURF')
_m.levels = 2
ob_icosphere.location = (0.0, 0.218, 0.0)
_m = ob_icosphere.modifiers.new('Subdivision', 'SUBSURF')
_m = ob_icosphere.modifiers.new('Mirror', 'MIRROR')
_m.use_axis = (False, False, True)
ob_cube_003.location = (0.0, 0.0, 0.0)
_m = ob_cube_003.modifiers.new('Subdivision', 'SUBSURF')
_m.levels = 3
_m.render_levels = 3
ob_empty.location = (0.0, 0.0, 0.0)
ob_empty.rotation_euler = (-0.0, 1.571, 0.0)
ob_cube_005.location = (0.0, 0.0, 0.0)
_m = ob_cube_005.modifiers.new('Bevel', 'BEVEL')
_m.segments = 5
_m.limit_method = 'NONE'
ob_cube_004.location = (0.0, 0.0, 0.0)
ob_cube_004.rotation_euler = (0.0, 0.7854, 0.0)
ob_cube_006.location = (0.0, 0.0, 0.0)

# ---- collection membership
col_collection.objects.link(ob_light)
col_collection.objects.link(ob_camera_001)
col_collection.objects.link(ob_point_001)
col_collection.objects.link(ob_point_002)
col_collection.objects.link(ob_point_003)
col_base_sword.objects.link(ob_cube)
col_base_sword.objects.link(ob_cube_001)
col_base_sword.objects.link(ob_nurbspath)
col_base_sword.objects.link(ob_cube_002)
col_base_sword.objects.link(ob_icosphere)
col_base_sword.objects.link(ob_cube_003)
col_base_sword.objects.link(ob_empty)
col_choot_k.objects.link(ob_cube_005)
col_warlord_ii.objects.link(ob_cube_004)
col_warlord_ii.objects.link(ob_cube_006)
def _layer_coll(name, lc=None):
    lc = lc or bpy.context.view_layer.layer_collection
    for c in lc.children:
        if c.name == name: return c
        r = _layer_coll(name, c)
        if r: return r
_layer_coll('hidden').exclude = True

# ---- scene / render settings (as saved in the file)
scene.camera = ob_camera_001
scene.frame_start = 1; scene.frame_end = 250; scene.frame_set(2)
scene.render.engine = 'CYCLES'
scene.render.resolution_x = 200
scene.render.resolution_y = 200
scene.render.resolution_percentage = 200
scene.render.film_transparent = True
scene.cycles.samples = 128
scene.cycles.sampling_pattern = 'TABULATED_SOBOL'
scene.cycles.use_adaptive_sampling = False
scene.cycles.use_light_tree = False
scene.eevee.light_threshold = 0.036
scene.view_settings.view_transform = 'Filmic'
bpy.context.view_layer.update()
